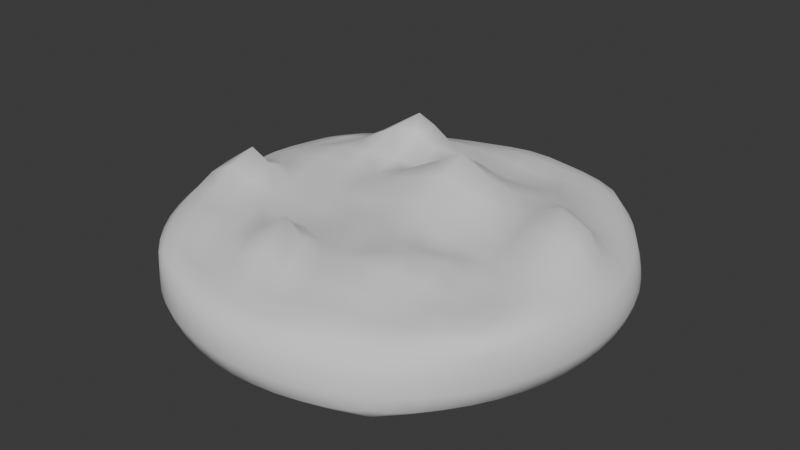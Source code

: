 # Source: CookedPavlovaBase.blend  (saved by Blender 4.0.36; exported with 4.5.12 LTS)
import bpy
from mathutils import Matrix  # noqa: F401  (used for matrix-valued properties, if any)

bpy.ops.wm.read_factory_settings(use_empty=True)
scene = bpy.context.scene
scene.name = 'Scene'

# ---- collections
col_collection = bpy.data.collections.new('Collection'); scene.collection.children.link(col_collection)

# ---- world
world_world = bpy.data.worlds.new('World'); scene.world = world_world
world_world.use_nodes = True; world_world.node_tree.nodes.clear()
_N = world_world.node_tree.nodes; _L = world_world.node_tree.links
n0 = _N.new('ShaderNodeOutputWorld'); n0.name = 'World Output'; n0.location = (300, 300)
n1 = _N.new('ShaderNodeBackground'); n1.name = 'Background'; n1.location = (10, 300)
n1.inputs[0].default_value = (0.05088, 0.05088, 0.05088, 1.0)
_L.new(n1.outputs[0], n0.inputs[0])
n0.is_active_output = True
world_world.color = (0.05088, 0.05088, 0.05088)
world_world.use_sun_shadow = False
world_world.sun_shadow_jitter_overblur = 0.0

# ---- meshes
me_cylinder = bpy.data.meshes.new('Cylinder')
me_cylinder.from_pydata([(-0.002531, 0.212, 0.04259), (0.002639, 0.2123, 0.09287), (0.04128, 0.2075, 0.04272), (0.0464, 0.2085, 0.09294), (0.08346, 0.1949, 0.04257), (0.08831, 0.1966, 0.09253), (0.1224, 0.1747, 0.04255), (0.1207, 0.1808, 0.08767), (0.1567, 0.1477, 0.04255), (0.1473, 0.157, 0.09111), (0.1807, 0.1208, 0.04681), (0.1739, 0.1227, 0.09105), (0.1961, 0.08867, 0.04255), (0.1939, 0.08357, 0.09105), (0.2076, 0.04686, 0.04255), (0.2065, 0.04107, 0.09106), (0.2111, 0.003011, 0.04255), (0.2111, -0.003019, 0.09111), (0.2065, -0.04107, 0.04255), (0.2081, -0.04725, 0.09319), (0.1939, -0.08357, 0.04255), (0.1965, -0.08906, 0.09341), (0.1739, -0.1227, 0.04255), (0.1807, -0.1209, 0.08724), (0.1472, -0.157, 0.04255), (0.1567, -0.1478, 0.09176), (0.1207, -0.1808, 0.04681), (0.1224, -0.1747, 0.09126), (0.08822, -0.1964, 0.04255), (0.08351, -0.195, 0.09186), (0.04625, -0.2083, 0.04255), (0.04125, -0.2076, 0.09161), (0.002533, -0.212, 0.04255), (-0.002533, -0.212, 0.09105), (-0.04127, -0.2075, 0.04255), (-0.04625, -0.2083, 0.09105), (-0.08346, -0.1949, 0.04255), (-0.08822, -0.1964, 0.09105), (-0.1224, -0.1747, 0.04255), (-0.1207, -0.1808, 0.08701), (-0.1567, -0.1477, 0.04255), (-0.1474, -0.1571, 0.09276), (-0.1807, -0.1208, 0.04681), (-0.1742, -0.1232, 0.09373), (-0.1961, -0.08867, 0.04255), (-0.1945, -0.0838, 0.09471), (-0.2076, -0.04686, 0.04256), (-0.2069, -0.04097, 0.09405), (-0.2111, -0.003011, 0.04255), (-0.2111, 0.003014, 0.09109), (-0.2065, 0.04107, 0.04255), (-0.2077, 0.04687, 0.09133), (-0.1939, 0.08357, 0.04255), (-0.1961, 0.08867, 0.09105), (-0.1739, 0.1227, 0.04255), (-0.1807, 0.1208, 0.08679), (-0.1472, 0.157, 0.04255), (-0.1567, 0.1477, 0.09105), (-0.1207, 0.1808, 0.04681), (-0.1224, 0.1747, 0.09105), (-0.08822, 0.1964, 0.04255), (-0.08346, 0.1949, 0.09105), (-0.04625, 0.2083, 0.04255), (-0.04126, 0.2075, 0.09117), (-0.1671, 0.1135, 0.09986), (-0.1199, 0.1401, 0.1106), (-0.08024, 0.1595, 0.1061), (-0.03407, 0.1733, 0.1052), (0.01566, 0.1794, 0.1061), (0.06459, 0.1777, 0.1042), (0.1111, 0.169, 0.1028), (-0.1746, 0.06784, 0.1026), (-0.128, 0.09061, 0.1133), (-0.06939, 0.1093, 0.1309), (-0.02404, 0.1221, 0.1151), (0.03078, 0.1298, 0.1038), (0.08506, 0.1333, 0.1081), (0.1355, 0.1297, 0.1029), (-0.1749, 0.01805, 0.1045), (-0.1248, 0.0349, 0.1148), (-0.06964, 0.04917, 0.1081), (-0.009172, 0.05639, 0.1339), (0.04986, 0.06964, 0.1291), (0.1034, 0.08183, 0.1221), (0.1553, 0.08411, 0.1058), (-0.1553, -0.03304, 0.1389), (-0.1151, -0.0229, 0.112), (-0.05927, -0.01239, 0.11), (-0.001193, -0.001123, 0.1166), (0.06029, 0.009628, 0.1195), (0.1165, 0.0243, 0.119), (0.171, 0.04098, 0.1281), (-0.1558, -0.08436, 0.1127), (-0.1015, -0.07969, 0.1119), (-0.0454, -0.07285, 0.1048), (0.01262, -0.06258, 0.117), (0.06982, -0.04911, 0.1104), (0.124, -0.03528, 0.1095), (0.1775, -0.01965, 0.1181), (-0.1356, -0.1302, 0.1087), (-0.08435, -0.1324, 0.1057), (-0.0325, -0.1111, 0.1348), (0.02338, -0.1224, 0.1149), (0.07779, -0.108, 0.1194), (0.1286, -0.09022, 0.1067), (0.1756, -0.06912, 0.1082), (-0.111, -0.1689, 0.1009), (-0.06427, -0.1772, 0.09966), (-0.01536, -0.1785, 0.1012), (0.03415, -0.1733, 0.1048), (0.08281, -0.1602, 0.1068), (0.1275, -0.1396, 0.1041), (0.1672, -0.1138, 0.1034), (0.1671, 0.1135, 0.03402), (0.1272, 0.1392, 0.03402), (0.08237, 0.159, 0.03416), (0.03427, 0.1723, 0.03411), (-0.01524, 0.1784, 0.03415), (-0.06427, 0.1772, 0.03402), (-0.1109, 0.1688, 0.03402), (0.174, 0.06765, 0.03402), (0.1285, 0.08988, 0.03402), (0.07787, 0.1081, 0.03402), (0.02416, 0.1215, 0.03407), (-0.03059, 0.1296, 0.03438), (-0.08429, 0.1322, 0.03411), (-0.1349, 0.1291, 0.03402), (0.174, 0.01789, 0.03402), (0.1243, 0.03476, 0.03421), (0.06978, 0.04992, 0.03402), (0.01249, 0.06276, 0.03423), (-0.04536, 0.07282, 0.03405), (-0.1015, 0.07969, 0.03435), (-0.1539, 0.08311, 0.03402), (0.1672, -0.03325, 0.03402), (0.1151, -0.0229, 0.03402), (0.0587, -0.01168, 0.03402), (-3.818e-08, 6.286e-09, 0.03402), (-0.0587, 0.01168, 0.03402), (-0.1151, 0.0229, 0.03429), (-0.1672, 0.03325, 0.03406), (0.1539, -0.08311, 0.03402), (0.1015, -0.07969, 0.03402), (0.04536, -0.07282, 0.03402), (-0.01248, -0.06277, 0.03422), (-0.06978, -0.04992, 0.03402), (-0.1243, -0.03476, 0.03432), (-0.174, -0.01789, 0.03402), (0.1349, -0.1291, 0.03402), (0.08429, -0.1322, 0.03402), (0.03059, -0.1296, 0.03402), (-0.02416, -0.1215, 0.03402), (-0.07787, -0.1081, 0.03431), (-0.1285, -0.08988, 0.03402), (-0.174, -0.06765, 0.03414), (0.1109, -0.1688, 0.03402), (0.06427, -0.1772, 0.03402), (0.01525, -0.1784, 0.03402), (-0.03427, -0.1723, 0.03402), (-0.08236, -0.159, 0.03402), (-0.1272, -0.1392, 0.03402), (-0.1671, -0.1135, 0.03402), (0.01947, 0.2108, 0.0426), (0.02465, 0.2115, 0.09317), (2.713e-05, 0.2168, 0.07448), (0.04295, 0.2127, 0.07476), (0.06269, 0.2022, 0.04275), (0.06769, 0.2036, 0.09271), (0.08415, 0.2002, 0.07449), (0.1034, 0.1857, 0.04259), (0.1074, 0.1881, 0.09162), (0.1213, 0.1806, 0.07376), (0.1402, 0.162, 0.04255), (0.1324, 0.1714, 0.09084), (0.1538, 0.1539, 0.07399), (0.1712, 0.1326, 0.04328), (0.1613, 0.1406, 0.09107), (0.1804, 0.1214, 0.07454), (0.1878, 0.1076, 0.04328), (0.1848, 0.1037, 0.09105), (0.2, 0.08419, 0.07399), (0.2028, 0.06813, 0.04255), (0.2011, 0.06263, 0.09105), (0.2124, 0.04293, 0.07399), (0.2104, 0.02508, 0.04255), (0.2098, 0.01911, 0.0911), (0.2165, 7.858e-10, 0.07399), (0.2098, -0.01911, 0.04255), (0.2106, -0.02525, 0.09183), (0.2124, -0.04296, 0.07413), (0.2011, -0.06263, 0.04255), (0.2034, -0.06864, 0.09417), (0.2002, -0.08431, 0.07474), (0.1848, -0.1037, 0.04255), (0.1879, -0.1078, 0.09129), (0.1804, -0.1214, 0.07349), (0.1613, -0.1406, 0.04255), (0.1712, -0.1327, 0.09114), (0.1538, -0.1539, 0.07399), (0.1323, -0.1713, 0.04328), (0.1402, -0.162, 0.09122), (0.1213, -0.1805, 0.07454), (0.1074, -0.188, 0.04328), (0.1035, -0.1858, 0.09193), (0.08412, -0.2002, 0.074), (0.06756, -0.2033, 0.04255), (0.06266, -0.2023, 0.09176), (0.04288, -0.2126, 0.07399), (0.02451, -0.2111, 0.04255), (0.01946, -0.2108, 0.09108), (7.713e-09, -0.2167, 0.07399), (-0.01946, -0.2107, 0.04255), (-0.02451, -0.2111, 0.09105), (-0.04288, -0.2126, 0.07399), (-0.06267, -0.2022, 0.04255), (-0.06756, -0.2033, 0.09105), (-0.08412, -0.2002, 0.07399), (-0.1034, -0.1857, 0.04255), (-0.1074, -0.188, 0.09034), (-0.1213, -0.1805, 0.07348), (-0.1402, -0.162, 0.04255), (-0.1324, -0.1714, 0.09113), (-0.1538, -0.1539, 0.07433), (-0.1712, -0.1326, 0.04328), (-0.1615, -0.1408, 0.09328), (-0.1805, -0.1215, 0.07496), (-0.1878, -0.1076, 0.04328), (-0.1852, -0.1041, 0.09404), (-0.2001, -0.08422, 0.07447), (-0.2029, -0.06813, 0.04256), (-0.2019, -0.06265, 0.09501), (-0.2124, -0.04294, 0.07428), (-0.2104, -0.02508, 0.04255), (-0.2099, -0.01907, 0.09182), (-0.2165, 9.022e-10, 0.07399), (-0.2098, 0.01911, 0.04255), (-0.2104, 0.02508, 0.09124), (-0.2124, 0.04293, 0.07399), (-0.2011, 0.06263, 0.04255), (-0.2029, 0.06813, 0.09115), (-0.2, 0.08419, 0.07399), (-0.1848, 0.1037, 0.04255), (-0.1878, 0.1076, 0.09032), (-0.1804, 0.1214, 0.07344), (-0.1613, 0.1406, 0.04255), (-0.1712, 0.1326, 0.09032), (-0.1538, 0.1539, 0.07399), (-0.1323, 0.1713, 0.04328), (-0.1402, 0.162, 0.09105), (-0.1213, 0.1805, 0.07454), (-0.1074, 0.188, 0.04328), (-0.1034, 0.1857, 0.09105), (-0.08412, 0.2002, 0.07399), (-0.06756, 0.2033, 0.04255), (-0.06267, 0.2022, 0.09105), (-0.04288, 0.2126, 0.07399), (-0.02451, 0.2111, 0.04255), (-0.0194, 0.2109, 0.09212), (-0.1841, 0.09947, 0.09866), (-0.1614, 0.1335, 0.09851), (-0.1939, 0.0559, 0.09981), (-0.1716, 0.09133, 0.1007), (-0.196, 0.009448, 0.09987), (-0.1758, 0.04329, 0.1047), (-0.186, -0.03723, 0.1177), (-0.1686, -0.007282, 0.1125), (-0.1788, -0.08429, 0.1081), (-0.1572, -0.05926, 0.1278), (-0.1582, -0.1266, 0.1049), (-0.1463, -0.1082, 0.1109), (-0.1322, -0.1625, 0.1008), (-0.1238, -0.1504, 0.1047), (-0.09806, -0.1851, 0.09855), (-0.1475, 0.1272, 0.1002), (-0.124, 0.1602, 0.0995), (-0.1526, 0.07956, 0.1063), (-0.1191, 0.1169, 0.1188), (-0.151, 0.02671, 0.112), (-0.1276, 0.06317, 0.1151), (-0.1363, -0.02875, 0.1248), (-0.1204, 0.006055, 0.1126), (-0.1291, -0.08253, 0.1113), (-0.1089, -0.05162, 0.1121), (-0.1106, -0.132, 0.1078), (-0.09338, -0.1068, 0.1107), (-0.08801, -0.1739, 0.09976), (-0.07458, -0.1559, 0.1008), (-0.054, -0.1956, 0.09851), (-0.09516, 0.1508, 0.1157), (-0.08319, 0.1802, 0.09875), (-0.09239, 0.1013, 0.1335), (-0.06804, 0.1363, 0.1314), (-0.09744, 0.04254, 0.1086), (-0.07422, 0.07975, 0.1108), (-0.08722, -0.01746, 0.108), (-0.06527, 0.01815, 0.1107), (-0.07378, -0.07668, 0.1084), (-0.05258, -0.04282, 0.1059), (-0.05828, -0.1249, 0.1173), (-0.03853, -0.09464, 0.1174), (-0.04002, -0.1788, 0.1009), (-0.02418, -0.1474, 0.1181), (-0.007921, -0.1983, 0.09852), (-0.05853, 0.1674, 0.1044), (-0.03833, 0.1934, 0.09995), (-0.05102, 0.1163, 0.1179), (-0.02926, 0.1495, 0.1136), (-0.04188, 0.05514, 0.1172), (-0.01623, 0.08986, 0.1176), (-0.03103, -0.007024, 0.111), (-0.008434, 0.02915, 0.1282), (-0.01658, -0.06819, 0.1124), (0.006127, -0.0317, 0.1145), (-0.004626, -0.1176, 0.1215), (0.01825, -0.09308, 0.1107), (0.009484, -0.1766, 0.102), (0.02899, -0.1491, 0.1106), (0.03834, -0.1936, 0.101), (-0.009233, 0.1772, 0.1057), (0.00819, 0.1989, 0.1029), (0.003543, 0.1262, 0.1099), (0.02322, 0.1559, 0.1054), (0.02638, 0.05641, 0.152), (0.04038, 0.1011, 0.1153), (0.02983, 0.004755, 0.1225), (0.05445, 0.04071, 0.1236), (0.04143, -0.056, 0.1149), (0.06475, -0.01971, 0.1069), (0.05074, -0.1161, 0.121), (0.07428, -0.07872, 0.1235), (0.05877, -0.1678, 0.107), (0.08091, -0.1354, 0.109), (0.08343, -0.1808, 0.1024), (0.04031, 0.1795, 0.1048), (0.05424, 0.196, 0.1016), (0.05808, 0.1321, 0.1043), (0.07494, 0.1564, 0.1056), (0.0751, 0.07788, 0.1182), (0.0951, 0.109, 0.1158), (0.08809, 0.01561, 0.113), (0.1102, 0.05293, 0.1223), (0.09736, -0.0424, 0.1116), (0.1211, -0.006238, 0.1116), (0.1039, -0.09934, 0.1125), (0.1269, -0.06286, 0.1081), (0.1056, -0.1506, 0.1042), (0.1289, -0.1161, 0.1078), (0.1248, -0.1602, 0.0996), (0.08828, 0.1743, 0.1043), (0.0982, 0.1853, 0.101), (0.1112, 0.1326, 0.1076), (0.1238, 0.1502, 0.1027), (0.1307, 0.08403, 0.1172), (0.1459, 0.1075, 0.1035), (0.1443, 0.03937, 0.1415), (0.1636, 0.06196, 0.1141), (0.152, -0.02815, 0.1169), (0.1768, 0.01046, 0.1264), (0.1525, -0.07991, 0.1049), (0.1772, -0.0454, 0.1124), (0.1481, -0.1275, 0.1057), (0.172, -0.09195, 0.1049), (0.1615, -0.1337, 0.101), (0.1321, 0.1624, 0.09957), (0.1577, 0.1259, 0.09926), (0.1775, 0.08374, 0.09947), (0.1916, 0.03838, 0.1021), (0.197, -0.01004, 0.1044), (0.195, -0.05709, 0.1053), (0.1844, -0.09985, 0.1012), (0.1841, 0.09945, 0.03508), (0.1614, 0.1335, 0.03508), (0.1937, 0.05585, 0.03508), (0.1714, 0.0912, 0.03402), (0.1957, 0.009387, 0.03508), (0.1749, 0.0431, 0.03402), (0.1901, -0.03781, 0.03508), (0.1714, -0.007676, 0.03406), (0.1772, -0.08355, 0.03508), (0.1613, -0.0585, 0.03402), (0.1576, -0.1257, 0.03508), (0.1451, -0.1067, 0.03402), (0.132, -0.1623, 0.03508), (0.1234, -0.1498, 0.03402), (0.09806, -0.1851, 0.03508), (0.1479, 0.127, 0.03402), (0.1247, 0.16, 0.03508), (0.152, 0.07922, 0.03402), (0.1285, 0.1154, 0.03402), (0.1499, 0.0265, 0.03412), (0.127, 0.06285, 0.03404), (0.1418, -0.02821, 0.03402), (0.1203, 0.006035, 0.03402), (0.1283, -0.08184, 0.03402), (0.1088, -0.05162, 0.03402), (0.1101, -0.1313, 0.03402), (0.09332, -0.1067, 0.03402), (0.088, -0.1739, 0.03402), (0.07456, -0.1558, 0.03402), (0.054, -0.1956, 0.03508), (0.1053, 0.1499, 0.03409), (0.0832, 0.1802, 0.03511), (0.1037, 0.09952, 0.03402), (0.0806, 0.1346, 0.03404), (0.09752, 0.04259, 0.03407), (0.07424, 0.07966, 0.03421), (0.08734, -0.01737, 0.03402), (0.06457, 0.01931, 0.03402), (0.0738, -0.07667, 0.03402), (0.05226, -0.04255, 0.03402), (0.0577, -0.1316, 0.03402), (0.0381, -0.102, 0.03402), (0.03994, -0.1788, 0.03402), (0.02294, -0.1552, 0.03402), (0.007921, -0.1983, 0.03508), (0.05861, 0.1665, 0.03407), (0.03841, 0.1931, 0.03519), (0.05128, 0.1154, 0.03402), (0.02946, 0.1481, 0.03402), (0.04134, 0.05666, 0.03403), (0.01847, 0.09287, 0.03402), (0.02949, -0.005866, 0.0343), (0.006294, 0.03164, 0.03406), (0.01651, -0.06817, 0.03416), (-0.006294, -0.03164, 0.03402), (0.003215, -0.1262, 0.03402), (-0.01847, -0.09287, 0.03416), (-0.009569, -0.1763, 0.03402), (-0.02946, -0.1481, 0.03402), (-0.03841, -0.1931, 0.03508), (0.009586, 0.1763, 0.03433), (-0.007918, 0.1983, 0.03513), (-0.003215, 0.1262, 0.03435), (-0.02293, 0.1552, 0.03403), (-0.0165, 0.06815, 0.03426), (-0.0381, 0.102, 0.03406), (-0.02949, 0.005866, 0.03402), (-0.05224, 0.04253, 0.03426), (-0.04134, -0.05666, 0.03402), (-0.06456, -0.01931, 0.03409), (-0.05128, -0.1154, 0.03402), (-0.07424, -0.07965, 0.0341), (-0.05861, -0.1665, 0.03402), (-0.0806, -0.1346, 0.03403), (-0.0832, -0.1802, 0.03508), (-0.03994, 0.1788, 0.03402), (-0.054, 0.1956, 0.03508), (-0.0577, 0.1316, 0.03431), (-0.07456, 0.1558, 0.03402), (-0.0738, 0.07667, 0.03402), (-0.09332, 0.1067, 0.03441), (-0.08734, 0.01737, 0.03402), (-0.1088, 0.05162, 0.03423), (-0.09752, -0.04259, 0.03418), (-0.1203, -0.006035, 0.03438), (-0.1037, -0.09952, 0.03418), (-0.127, -0.06285, 0.03411), (-0.1053, -0.1499, 0.03402), (-0.1285, -0.1154, 0.03402), (-0.1247, -0.16, 0.03508), (-0.088, 0.1739, 0.03402), (-0.09806, 0.1851, 0.03508), (-0.1101, 0.1313, 0.03402), (-0.1234, 0.1498, 0.03402), (-0.1283, 0.08184, 0.03419), (-0.1451, 0.1067, 0.03402), (-0.1418, 0.02821, 0.03416), (-0.1613, 0.0585, 0.03402), (-0.1499, -0.0265, 0.03402), (-0.1714, 0.007676, 0.03402), (-0.152, -0.07922, 0.03411), (-0.1749, -0.04311, 0.03412), (-0.1479, -0.127, 0.03402), (-0.1714, -0.0912, 0.03402), (-0.1614, -0.1335, 0.03508), (-0.132, 0.1623, 0.03508), (-0.1576, 0.1257, 0.03508), (-0.1772, 0.08355, 0.03508), (-0.1901, 0.03781, 0.03508), (-0.1957, -0.009387, 0.03508), (-0.1937, -0.05586, 0.03511), (-0.1841, -0.09945, 0.03508), (0.02158, 0.2158, 0.07458), (0.06387, 0.2075, 0.07474), (0.1035, 0.1912, 0.07433), (0.138, 0.1682, 0.07388), (0.1681, 0.1381, 0.07413), (0.191, 0.1035, 0.07413), (0.2072, 0.06387, 0.07399), (0.2155, 0.02157, 0.07399), (0.2155, -0.02157, 0.07399), (0.2073, -0.06397, 0.07459), (0.191, -0.1036, 0.07409), (0.1681, -0.1381, 0.0739), (0.138, -0.1682, 0.07413), (0.1035, -0.1911, 0.07413), (0.06381, -0.2074, 0.074), (0.02155, -0.2157, 0.07399), (-0.02155, -0.2157, 0.07399), (-0.06381, -0.2074, 0.07399), (-0.1035, -0.1911, 0.07385), (-0.138, -0.1682, 0.07411), (-0.1681, -0.1381, 0.07445), (-0.1911, -0.1036, 0.07453), (-0.2073, -0.06389, 0.07461), (-0.2155, -0.02157, 0.074), (-0.2155, 0.02157, 0.07399), (-0.2072, 0.06387, 0.07399), (-0.191, 0.1035, 0.07385), (-0.1681, 0.1381, 0.07385), (-0.138, 0.1682, 0.07413), (-0.1035, 0.1911, 0.07413), (-0.177, 0.1189, 0.09749), (-0.06381, 0.2074, 0.07399), (-0.02154, 0.2157, 0.07413), (0.177, 0.1188, 0.03611), (-0.1899, 0.07817, 0.09894), (-0.196, 0.03291, 0.1004), (-0.1934, -0.0139, 0.1034), (-0.1838, -0.06101, 0.1144), (-0.1692, -0.1063, 0.1062), (-0.1458, -0.1453, 0.1031), (-0.1181, -0.1776, 0.09804), (-0.1437, 0.1476, 0.09869), (-0.1509, 0.1041, 0.102), (-0.1528, 0.05367, 0.1111), (-0.1463, -0.0007156, 0.1122), (-0.1346, -0.05611, 0.1173), (-0.1204, -0.1082, 0.1112), (-0.09963, -0.1539, 0.1023), (-0.07639, -0.1913, 0.09851), (-0.1044, 0.1709, 0.09867), (-0.0812, 0.1283, 0.1435), (-0.1014, 0.07191, 0.1144), (-0.09286, 0.01266, 0.1066), (-0.08087, -0.04737, 0.1076), (-0.06595, -0.1039, 0.111), (-0.04956, -0.1533, 0.109), (-0.0311, -0.1979, 0.09853), (-0.06109, 0.1877, 0.09927), (-0.05472, 0.1436, 0.1157), (-0.04647, 0.08648, 0.1088), (-0.03803, 0.02334, 0.1202), (-0.02374, -0.03762, 0.1099), (-0.01006, -0.09461, 0.1121), (0.002573, -0.1514, 0.1092), (0.01531, -0.1968, 0.09917), (-0.01513, 0.1971, 0.1016), (-0.003016, 0.1534, 0.1096), (0.01631, 0.09026, 0.1309), (0.02574, 0.03307, 0.1381), (0.03565, -0.02551, 0.1136), (0.04632, -0.08652, 0.1182), (0.05525, -0.1431, 0.112), (0.06113, -0.1882, 0.1021), (0.03139, 0.1985, 0.1027), (0.04924, 0.1568, 0.1035), (0.06725, 0.1062, 0.1133), (0.08191, 0.04655, 0.1161), (0.09285, -0.01347, 0.106), (0.1014, -0.07094, 0.1188), (0.1054, -0.1262, 0.1052), (0.1047, -0.1714, 0.1014), (0.07659, 0.1916, 0.1014), (0.09987, 0.1542, 0.1055), (0.1216, 0.1093, 0.1108), (0.1381, 0.06078, 0.1286), (0.1508, 0.004418, 0.1314), (0.1528, -0.05462, 0.108), (0.1509, -0.1046, 0.107), (0.1439, -0.1477, 0.1005), (0.1181, 0.1776, 0.09912), (0.1456, 0.145, 0.09918), (0.1683, 0.1053, 0.09892), (0.1851, 0.06129, 0.1), (0.1958, 0.01454, 0.1043), (0.1969, -0.03405, 0.1047), (0.1907, -0.079, 0.1038), (0.177, -0.119, 0.09884), (0.1898, 0.07814, 0.03508), (0.1956, 0.03285, 0.03508), (0.1938, -0.01426, 0.03508), (0.1845, -0.061, 0.03508), (0.1682, -0.1052, 0.03508), (0.1455, -0.1448, 0.03508), (0.118, -0.1775, 0.03611), (0.1438, 0.1475, 0.03508), (0.1507, 0.1039, 0.03402), (0.1517, 0.0533, 0.03402), (0.1466, -0.0007983, 0.0342), (0.1357, -0.05535, 0.03402), (0.1198, -0.1073, 0.03402), (0.09947, -0.1537, 0.03402), (0.07639, -0.1913, 0.03508), (0.1045, 0.171, 0.03511), (0.1051, 0.1257, 0.03402), (0.1011, 0.07166, 0.03416), (0.09289, 0.01276, 0.03402), (0.08094, -0.04734, 0.03402), (0.06602, -0.1049, 0.03402), (0.04897, -0.1564, 0.03402), (0.0311, -0.1979, 0.03508), (0.06111, 0.1876, 0.03519), (0.05531, 0.1421, 0.03402), (0.0466, 0.08675, 0.03413), (0.03561, 0.02562, 0.03424), (0.02309, -0.0373, 0.0343), (0.009849, -0.09797, 0.03402), (-0.003291, -0.1525, 0.03402), (-0.01532, -0.1967, 0.03508), (0.01533, 0.1967, 0.03518), (0.003296, 0.1525, 0.0341), (-0.009849, 0.09797, 0.03403), (-0.02309, 0.0373, 0.03405), (-0.03561, -0.02562, 0.03402), (-0.04659, -0.08675, 0.03402), (-0.05531, -0.1421, 0.03402), (-0.0611, -0.1876, 0.03508), (-0.0311, 0.1979, 0.03508), (-0.04897, 0.1564, 0.03402), (-0.06602, 0.1049, 0.03427), (-0.08094, 0.04734, 0.03402), (-0.09289, -0.01276, 0.03402), (-0.1011, -0.07166, 0.03439), (-0.1051, -0.1257, 0.03402), (-0.1045, -0.171, 0.03508), (-0.07639, 0.1913, 0.03508), (-0.09947, 0.1537, 0.03402), (-0.1198, 0.1073, 0.03406), (-0.1357, 0.05535, 0.03422), (-0.1466, 0.0007984, 0.03405), (-0.1517, -0.0533, 0.03408), (-0.1507, -0.1039, 0.03402), (-0.1438, -0.1475, 0.03508), (-0.118, 0.1775, 0.03611), (-0.1455, 0.1448, 0.03508), (-0.1682, 0.1052, 0.03508), (-0.1845, 0.061, 0.03508), (-0.1938, 0.01426, 0.03508), (-0.1956, -0.03285, 0.03508), (-0.1898, -0.07814, 0.03508), (-0.177, -0.1188, 0.03611), (-0.001266, 0.2169, 0.05854), (0.0426, 0.2125, 0.05874), (0.08478, 0.1999, 0.05853), (0.1233, 0.1797, 0.05815), (0.157, 0.1525, 0.05827), (0.1826, 0.1225, 0.0607), (0.2004, 0.08743, 0.05827), (0.2124, 0.04542, 0.05827), (0.2163, 0.001523, 0.05827), (0.2119, -0.0425, 0.05834), (0.1993, -0.08492, 0.05864), (0.1792, -0.1235, 0.05801), (0.1523, -0.1572, 0.05827), (0.1224, -0.1827, 0.0607), (0.08717, -0.2006, 0.05827), (0.04509, -0.2129, 0.05827), (0.001281, -0.2168, 0.05827), (-0.04256, -0.2124, 0.05827), (-0.08476, -0.1998, 0.05827), (-0.1233, -0.1797, 0.05801), (-0.157, -0.1526, 0.05844), (-0.1827, -0.1225, 0.06091), (-0.2004, -0.08745, 0.05851), (-0.2125, -0.04542, 0.05842), (-0.2163, -0.001523, 0.05827), (-0.2118, 0.04249, 0.05827), (-0.1992, 0.08486, 0.05827), (-0.1792, 0.1235, 0.05799), (-0.1523, 0.1572, 0.05827), (-0.1224, 0.1827, 0.0607), (-0.08717, 0.2006, 0.05827), (-0.04509, 0.2129, 0.05827), (0.02076, 0.2157, 0.05859), (0.06401, 0.2072, 0.05874), (0.1047, 0.1906, 0.05846), (0.1407, 0.167, 0.05821), (0.1716, 0.1369, 0.05871), (0.1916, 0.1068, 0.05871), (0.2074, 0.06677, 0.05827), (0.2154, 0.0236, 0.05827), (0.2151, -0.02058, 0.05827), (0.2066, -0.06404, 0.05857), (0.1901, -0.1048, 0.05832), (0.1666, -0.1409, 0.05822), (0.1367, -0.1717, 0.05871), (0.1067, -0.1918, 0.05871), (0.06645, -0.2077, 0.05827), (0.02329, -0.2159, 0.05827), (-0.02074, -0.2157, 0.05827), (-0.06397, -0.2071, 0.05827), (-0.1047, -0.1906, 0.0582), (-0.1407, -0.167, 0.05833), (-0.1716, -0.1369, 0.05887), (-0.1916, -0.1069, 0.05891), (-0.2075, -0.06678, 0.05858), (-0.2154, -0.0236, 0.05827), (-0.2151, 0.02058, 0.05827), (-0.2065, 0.06399, 0.05827), (-0.1901, 0.1048, 0.0582), (-0.1666, 0.1409, 0.0582), (-0.1367, 0.1717, 0.05871), (-0.1067, 0.1918, 0.05871), (-0.06645, 0.2077, 0.05827), (-0.02329, 0.2159, 0.05834)], [], [(642, 164, 482, 674), (164, 1, 163, 482), (482, 163, 3, 165), (674, 482, 165, 643), (643, 165, 483, 675), (165, 3, 167, 483), (483, 167, 5, 168), (675, 483, 168, 644), (644, 168, 484, 676), (168, 5, 170, 484), (484, 170, 7, 171), (676, 484, 171, 645), (645, 171, 485, 677), (171, 7, 173, 485), (485, 173, 9, 174), (677, 485, 174, 646), (646, 174, 486, 678), (174, 9, 176, 486), (486, 176, 11, 177), (678, 486, 177, 647), (647, 177, 487, 679), (177, 11, 179, 487), (487, 179, 13, 180), (679, 487, 180, 648), (648, 180, 488, 680), (180, 13, 182, 488), (488, 182, 15, 183), (680, 488, 183, 649), (649, 183, 489, 681), (183, 15, 185, 489), (489, 185, 17, 186), (681, 489, 186, 650), (650, 186, 490, 682), (186, 17, 188, 490), (490, 188, 19, 189), (682, 490, 189, 651), (651, 189, 491, 683), (189, 19, 191, 491), (491, 191, 21, 192), (683, 491, 192, 652), (652, 192, 492, 684), (192, 21, 194, 492), (492, 194, 23, 195), (684, 492, 195, 653), (653, 195, 493, 685), (195, 23, 197, 493), (493, 197, 25, 198), (685, 493, 198, 654), (654, 198, 494, 686), (198, 25, 200, 494), (494, 200, 27, 201), (686, 494, 201, 655), (655, 201, 495, 687), (201, 27, 203, 495), (495, 203, 29, 204), (687, 495, 204, 656), (656, 204, 496, 688), (204, 29, 206, 496), (496, 206, 31, 207), (688, 496, 207, 657), (657, 207, 497, 689), (207, 31, 209, 497), (497, 209, 33, 210), (689, 497, 210, 658), (658, 210, 498, 690), (210, 33, 212, 498), (498, 212, 35, 213), (690, 498, 213, 659), (659, 213, 499, 691), (213, 35, 215, 499), (499, 215, 37, 216), (691, 499, 216, 660), (660, 216, 500, 692), (216, 37, 218, 500), (500, 218, 39, 219), (692, 500, 219, 661), (661, 219, 501, 693), (219, 39, 221, 501), (501, 221, 41, 222), (693, 501, 222, 662), (662, 222, 502, 694), (222, 41, 224, 502), (502, 224, 43, 225), (694, 502, 225, 663), (663, 225, 503, 695), (225, 43, 227, 503), (503, 227, 45, 228), (695, 503, 228, 664), (664, 228, 504, 696), (228, 45, 230, 504), (504, 230, 47, 231), (696, 504, 231, 665), (665, 231, 505, 697), (231, 47, 233, 505), (505, 233, 49, 234), (697, 505, 234, 666), (666, 234, 506, 698), (234, 49, 236, 506), (506, 236, 51, 237), (698, 506, 237, 667), (667, 237, 507, 699), (237, 51, 239, 507), (507, 239, 53, 240), (699, 507, 240, 668), (668, 240, 508, 700), (240, 53, 242, 508), (508, 242, 55, 243), (700, 508, 243, 669), (669, 243, 509, 701), (243, 55, 245, 509), (509, 245, 57, 246), (701, 509, 246, 670), (670, 246, 510, 702), (246, 57, 248, 510), (510, 248, 59, 249), (702, 510, 249, 671), (671, 249, 511, 703), (249, 59, 251, 511), (511, 251, 61, 252), (703, 511, 252, 672), (55, 242, 512, 245), (242, 53, 258, 512), (512, 258, 64, 259), (245, 512, 259, 57), (672, 252, 513, 704), (252, 61, 254, 513), (513, 254, 63, 255), (704, 513, 255, 673), (673, 255, 514, 705), (255, 63, 257, 514), (514, 257, 1, 164), (705, 514, 164, 642), (10, 178, 515, 175), (178, 12, 370, 515), (515, 370, 113, 371), (175, 515, 371, 8), (53, 239, 516, 258), (239, 51, 260, 516), (516, 260, 71, 261), (258, 516, 261, 64), (51, 236, 517, 260), (236, 49, 262, 517), (517, 262, 78, 263), (260, 517, 263, 71), (49, 233, 518, 262), (233, 47, 264, 518), (518, 264, 85, 265), (262, 518, 265, 78), (47, 230, 519, 264), (230, 45, 266, 519), (519, 266, 92, 267), (264, 519, 267, 85), (45, 227, 520, 266), (227, 43, 268, 520), (520, 268, 99, 269), (266, 520, 269, 92), (43, 224, 521, 268), (224, 41, 270, 521), (521, 270, 106, 271), (268, 521, 271, 99), (41, 221, 522, 270), (221, 39, 218, 522), (522, 218, 37, 272), (270, 522, 272, 106), (57, 259, 523, 248), (259, 64, 273, 523), (523, 273, 65, 274), (248, 523, 274, 59), (64, 261, 524, 273), (261, 71, 275, 524), (524, 275, 72, 276), (273, 524, 276, 65), (71, 263, 525, 275), (263, 78, 277, 525), (525, 277, 79, 278), (275, 525, 278, 72), (78, 265, 526, 277), (265, 85, 279, 526), (526, 279, 86, 280), (277, 526, 280, 79), (85, 267, 527, 279), (267, 92, 281, 527), (527, 281, 93, 282), (279, 527, 282, 86), (92, 269, 528, 281), (269, 99, 283, 528), (528, 283, 100, 284), (281, 528, 284, 93), (99, 271, 529, 283), (271, 106, 285, 529), (529, 285, 107, 286), (283, 529, 286, 100), (106, 272, 530, 285), (272, 37, 215, 530), (530, 215, 35, 287), (285, 530, 287, 107), (59, 274, 531, 251), (274, 65, 288, 531), (531, 288, 66, 289), (251, 531, 289, 61), (65, 276, 532, 288), (276, 72, 290, 532), (532, 290, 73, 291), (288, 532, 291, 66), (72, 278, 533, 290), (278, 79, 292, 533), (533, 292, 80, 293), (290, 533, 293, 73), (79, 280, 534, 292), (280, 86, 294, 534), (534, 294, 87, 295), (292, 534, 295, 80), (86, 282, 535, 294), (282, 93, 296, 535), (535, 296, 94, 297), (294, 535, 297, 87), (93, 284, 536, 296), (284, 100, 298, 536), (536, 298, 101, 299), (296, 536, 299, 94), (100, 286, 537, 298), (286, 107, 300, 537), (537, 300, 108, 301), (298, 537, 301, 101), (107, 287, 538, 300), (287, 35, 212, 538), (538, 212, 33, 302), (300, 538, 302, 108), (61, 289, 539, 254), (289, 66, 303, 539), (539, 303, 67, 304), (254, 539, 304, 63), (66, 291, 540, 303), (291, 73, 305, 540), (540, 305, 74, 306), (303, 540, 306, 67), (73, 293, 541, 305), (293, 80, 307, 541), (541, 307, 81, 308), (305, 541, 308, 74), (80, 295, 542, 307), (295, 87, 309, 542), (542, 309, 88, 310), (307, 542, 310, 81), (87, 297, 543, 309), (297, 94, 311, 543), (543, 311, 95, 312), (309, 543, 312, 88), (94, 299, 544, 311), (299, 101, 313, 544), (544, 313, 102, 314), (311, 544, 314, 95), (101, 301, 545, 313), (301, 108, 315, 545), (545, 315, 109, 316), (313, 545, 316, 102), (108, 302, 546, 315), (302, 33, 209, 546), (546, 209, 31, 317), (315, 546, 317, 109), (63, 304, 547, 257), (304, 67, 318, 547), (547, 318, 68, 319), (257, 547, 319, 1), (67, 306, 548, 318), (306, 74, 320, 548), (548, 320, 75, 321), (318, 548, 321, 68), (74, 308, 549, 320), (308, 81, 322, 549), (549, 322, 82, 323), (320, 549, 323, 75), (81, 310, 550, 322), (310, 88, 324, 550), (550, 324, 89, 325), (322, 550, 325, 82), (88, 312, 551, 324), (312, 95, 326, 551), (551, 326, 96, 327), (324, 551, 327, 89), (95, 314, 552, 326), (314, 102, 328, 552), (552, 328, 103, 329), (326, 552, 329, 96), (102, 316, 553, 328), (316, 109, 330, 553), (553, 330, 110, 331), (328, 553, 331, 103), (109, 317, 554, 330), (317, 31, 206, 554), (554, 206, 29, 332), (330, 554, 332, 110), (1, 319, 555, 163), (319, 68, 333, 555), (555, 333, 69, 334), (163, 555, 334, 3), (68, 321, 556, 333), (321, 75, 335, 556), (556, 335, 76, 336), (333, 556, 336, 69), (75, 323, 557, 335), (323, 82, 337, 557), (557, 337, 83, 338), (335, 557, 338, 76), (82, 325, 558, 337), (325, 89, 339, 558), (558, 339, 90, 340), (337, 558, 340, 83), (89, 327, 559, 339), (327, 96, 341, 559), (559, 341, 97, 342), (339, 559, 342, 90), (96, 329, 560, 341), (329, 103, 343, 560), (560, 343, 104, 344), (341, 560, 344, 97), (103, 331, 561, 343), (331, 110, 345, 561), (561, 345, 111, 346), (343, 561, 346, 104), (110, 332, 562, 345), (332, 29, 203, 562), (562, 203, 27, 347), (345, 562, 347, 111), (3, 334, 563, 167), (334, 69, 348, 563), (563, 348, 70, 349), (167, 563, 349, 5), (69, 336, 564, 348), (336, 76, 350, 564), (564, 350, 77, 351), (348, 564, 351, 70), (76, 338, 565, 350), (338, 83, 352, 565), (565, 352, 84, 353), (350, 565, 353, 77), (83, 340, 566, 352), (340, 90, 354, 566), (566, 354, 91, 355), (352, 566, 355, 84), (90, 342, 567, 354), (342, 97, 356, 567), (567, 356, 98, 357), (354, 567, 357, 91), (97, 344, 568, 356), (344, 104, 358, 568), (568, 358, 105, 359), (356, 568, 359, 98), (104, 346, 569, 358), (346, 111, 360, 569), (569, 360, 112, 361), (358, 569, 361, 105), (111, 347, 570, 360), (347, 27, 200, 570), (570, 200, 25, 362), (360, 570, 362, 112), (5, 349, 571, 170), (349, 70, 363, 571), (571, 363, 9, 173), (170, 571, 173, 7), (70, 351, 572, 363), (351, 77, 364, 572), (572, 364, 11, 176), (363, 572, 176, 9), (77, 353, 573, 364), (353, 84, 365, 573), (573, 365, 13, 179), (364, 573, 179, 11), (84, 355, 574, 365), (355, 91, 366, 574), (574, 366, 15, 182), (365, 574, 182, 13), (91, 357, 575, 366), (357, 98, 367, 575), (575, 367, 17, 185), (366, 575, 185, 15), (98, 359, 576, 367), (359, 105, 368, 576), (576, 368, 19, 188), (367, 576, 188, 17), (105, 361, 577, 368), (361, 112, 369, 577), (577, 369, 21, 191), (368, 577, 191, 19), (112, 362, 578, 369), (362, 25, 197, 578), (578, 197, 23, 194), (369, 578, 194, 21), (12, 181, 579, 370), (181, 14, 372, 579), (579, 372, 120, 373), (370, 579, 373, 113), (14, 184, 580, 372), (184, 16, 374, 580), (580, 374, 127, 375), (372, 580, 375, 120), (16, 187, 581, 374), (187, 18, 376, 581), (581, 376, 134, 377), (374, 581, 377, 127), (18, 190, 582, 376), (190, 20, 378, 582), (582, 378, 141, 379), (376, 582, 379, 134), (20, 193, 583, 378), (193, 22, 380, 583), (583, 380, 148, 381), (378, 583, 381, 141), (22, 196, 584, 380), (196, 24, 382, 584), (584, 382, 155, 383), (380, 584, 383, 148), (24, 199, 585, 382), (199, 26, 202, 585), (585, 202, 28, 384), (382, 585, 384, 155), (8, 371, 586, 172), (371, 113, 385, 586), (586, 385, 114, 386), (172, 586, 386, 6), (113, 373, 587, 385), (373, 120, 387, 587), (587, 387, 121, 388), (385, 587, 388, 114), (120, 375, 588, 387), (375, 127, 389, 588), (588, 389, 128, 390), (387, 588, 390, 121), (127, 377, 589, 389), (377, 134, 391, 589), (589, 391, 135, 392), (389, 589, 392, 128), (134, 379, 590, 391), (379, 141, 393, 590), (590, 393, 142, 394), (391, 590, 394, 135), (141, 381, 591, 393), (381, 148, 395, 591), (591, 395, 149, 396), (393, 591, 396, 142), (148, 383, 592, 395), (383, 155, 397, 592), (592, 397, 156, 398), (395, 592, 398, 149), (155, 384, 593, 397), (384, 28, 205, 593), (593, 205, 30, 399), (397, 593, 399, 156), (6, 386, 594, 169), (386, 114, 400, 594), (594, 400, 115, 401), (169, 594, 401, 4), (114, 388, 595, 400), (388, 121, 402, 595), (595, 402, 122, 403), (400, 595, 403, 115), (121, 390, 596, 402), (390, 128, 404, 596), (596, 404, 129, 405), (402, 596, 405, 122), (128, 392, 597, 404), (392, 135, 406, 597), (597, 406, 136, 407), (404, 597, 407, 129), (135, 394, 598, 406), (394, 142, 408, 598), (598, 408, 143, 409), (406, 598, 409, 136), (142, 396, 599, 408), (396, 149, 410, 599), (599, 410, 150, 411), (408, 599, 411, 143), (149, 398, 600, 410), (398, 156, 412, 600), (600, 412, 157, 413), (410, 600, 413, 150), (156, 399, 601, 412), (399, 30, 208, 601), (601, 208, 32, 414), (412, 601, 414, 157), (4, 401, 602, 166), (401, 115, 415, 602), (602, 415, 116, 416), (166, 602, 416, 2), (115, 403, 603, 415), (403, 122, 417, 603), (603, 417, 123, 418), (415, 603, 418, 116), (122, 405, 604, 417), (405, 129, 419, 604), (604, 419, 130, 420), (417, 604, 420, 123), (129, 407, 605, 419), (407, 136, 421, 605), (605, 421, 137, 422), (419, 605, 422, 130), (136, 409, 606, 421), (409, 143, 423, 606), (606, 423, 144, 424), (421, 606, 424, 137), (143, 411, 607, 423), (411, 150, 425, 607), (607, 425, 151, 426), (423, 607, 426, 144), (150, 413, 608, 425), (413, 157, 427, 608), (608, 427, 158, 428), (425, 608, 428, 151), (157, 414, 609, 427), (414, 32, 211, 609), (609, 211, 34, 429), (427, 609, 429, 158), (2, 416, 610, 162), (416, 116, 430, 610), (610, 430, 117, 431), (162, 610, 431, 0), (116, 418, 611, 430), (418, 123, 432, 611), (611, 432, 124, 433), (430, 611, 433, 117), (123, 420, 612, 432), (420, 130, 434, 612), (612, 434, 131, 435), (432, 612, 435, 124), (130, 422, 613, 434), (422, 137, 436, 613), (613, 436, 138, 437), (434, 613, 437, 131), (137, 424, 614, 436), (424, 144, 438, 614), (614, 438, 145, 439), (436, 614, 439, 138), (144, 426, 615, 438), (426, 151, 440, 615), (615, 440, 152, 441), (438, 615, 441, 145), (151, 428, 616, 440), (428, 158, 442, 616), (616, 442, 159, 443), (440, 616, 443, 152), (158, 429, 617, 442), (429, 34, 214, 617), (617, 214, 36, 444), (442, 617, 444, 159), (0, 431, 618, 256), (431, 117, 445, 618), (618, 445, 118, 446), (256, 618, 446, 62), (117, 433, 619, 445), (433, 124, 447, 619), (619, 447, 125, 448), (445, 619, 448, 118), (124, 435, 620, 447), (435, 131, 449, 620), (620, 449, 132, 450), (447, 620, 450, 125), (131, 437, 621, 449), (437, 138, 451, 621), (621, 451, 139, 452), (449, 621, 452, 132), (138, 439, 622, 451), (439, 145, 453, 622), (622, 453, 146, 454), (451, 622, 454, 139), (145, 441, 623, 453), (441, 152, 455, 623), (623, 455, 153, 456), (453, 623, 456, 146), (152, 443, 624, 455), (443, 159, 457, 624), (624, 457, 160, 458), (455, 624, 458, 153), (159, 444, 625, 457), (444, 36, 217, 625), (625, 217, 38, 459), (457, 625, 459, 160), (62, 446, 626, 253), (446, 118, 460, 626), (626, 460, 119, 461), (253, 626, 461, 60), (118, 448, 627, 460), (448, 125, 462, 627), (627, 462, 126, 463), (460, 627, 463, 119), (125, 450, 628, 462), (450, 132, 464, 628), (628, 464, 133, 465), (462, 628, 465, 126), (132, 452, 629, 464), (452, 139, 466, 629), (629, 466, 140, 467), (464, 629, 467, 133), (139, 454, 630, 466), (454, 146, 468, 630), (630, 468, 147, 469), (466, 630, 469, 140), (146, 456, 631, 468), (456, 153, 470, 631), (631, 470, 154, 471), (468, 631, 471, 147), (153, 458, 632, 470), (458, 160, 472, 632), (632, 472, 161, 473), (470, 632, 473, 154), (160, 459, 633, 472), (459, 38, 220, 633), (633, 220, 40, 474), (472, 633, 474, 161), (60, 461, 634, 250), (461, 119, 475, 634), (634, 475, 56, 247), (250, 634, 247, 58), (119, 463, 635, 475), (463, 126, 476, 635), (635, 476, 54, 244), (475, 635, 244, 56), (126, 465, 636, 476), (465, 133, 477, 636), (636, 477, 52, 241), (476, 636, 241, 54), (133, 467, 637, 477), (467, 140, 478, 637), (637, 478, 50, 238), (477, 637, 238, 52), (140, 469, 638, 478), (469, 147, 479, 638), (638, 479, 48, 235), (478, 638, 235, 50), (147, 471, 639, 479), (471, 154, 480, 639), (639, 480, 46, 232), (479, 639, 232, 48), (154, 473, 640, 480), (473, 161, 481, 640), (640, 481, 44, 229), (480, 640, 229, 46), (161, 474, 641, 481), (474, 40, 223, 641), (641, 223, 42, 226), (481, 641, 226, 44), (256, 705, 642, 0), (62, 673, 705, 256), (253, 704, 673, 62), (60, 672, 704, 253), (250, 703, 672, 60), (58, 671, 703, 250), (247, 702, 671, 58), (56, 670, 702, 247), (244, 701, 670, 56), (54, 669, 701, 244), (241, 700, 669, 54), (52, 668, 700, 241), (238, 699, 668, 52), (50, 667, 699, 238), (235, 698, 667, 50), (48, 666, 698, 235), (232, 697, 666, 48), (46, 665, 697, 232), (229, 696, 665, 46), (44, 664, 696, 229), (226, 695, 664, 44), (42, 663, 695, 226), (223, 694, 663, 42), (40, 662, 694, 223), (220, 693, 662, 40), (38, 661, 693, 220), (217, 692, 661, 38), (36, 660, 692, 217), (214, 691, 660, 36), (34, 659, 691, 214), (211, 690, 659, 34), (32, 658, 690, 211), (208, 689, 658, 32), (30, 657, 689, 208), (205, 688, 657, 30), (28, 656, 688, 205), (202, 687, 656, 28), (26, 655, 687, 202), (199, 686, 655, 26), (24, 654, 686, 199), (196, 685, 654, 24), (22, 653, 685, 196), (193, 684, 653, 22), (20, 652, 684, 193), (190, 683, 652, 20), (18, 651, 683, 190), (187, 682, 651, 18), (16, 650, 682, 187), (184, 681, 650, 16), (14, 649, 681, 184), (181, 680, 649, 14), (12, 648, 680, 181), (178, 679, 648, 12), (10, 647, 679, 178), (175, 678, 647, 10), (8, 646, 678, 175), (172, 677, 646, 8), (6, 645, 677, 172), (169, 676, 645, 6), (4, 644, 676, 169), (166, 675, 644, 4), (2, 643, 675, 166), (162, 674, 643, 2), (0, 642, 674, 162)])
me_cylinder.polygons.foreach_set('use_smooth', [True] * 704)
_uv = me_cylinder.uv_layers.new(name='UVMap')
_uv.uv.foreach_set('vector', [1.0, 0.625, 1.0, 0.75, 0.9819, 0.7413, 0.9832, 0.6207, 1.0, 0.75, 1.0, 1.0, 0.9627, 0.9236, 0.9819, 0.7413, 0.9819, 0.7413, 0.9627, 0.9236, 0.9476, 0.9167, 0.9655, 0.7413, 0.9832, 0.6207, 0.9819, 0.7413, 0.9655, 0.7413, 0.9671, 0.6207, 0.9671, 0.6207, 0.9655, 0.7413, 0.9478, 0.7483, 0.937, 0.6623, 0.9655, 0.7413, 0.9476, 0.9167, 0.9348, 0.9167, 0.9478, 0.7483, 0.9478, 0.7483, 0.9348, 0.9167, 0.9227, 0.9167, 0.9323, 0.75, 0.937, 0.6623, 0.9478, 0.7483, 0.9323, 0.75, 0.9216, 0.6667, 0.9216, 0.6667, 0.9323, 0.75, 0.9177, 0.7486, 0.9078, 0.666, 0.9323, 0.75, 0.9227, 0.9167, 0.9118, 0.9095, 0.9177, 0.7486, 0.9177, 0.7486, 0.9118, 0.9095, 0.9036, 0.875, 0.9032, 0.7446, 0.9078, 0.666, 0.9177, 0.7486, 0.9032, 0.7446, 0.8941, 0.664, 0.8941, 0.664, 0.9032, 0.7446, 0.8882, 0.7486, 0.8802, 0.666, 0.9032, 0.7446, 0.9036, 0.875, 0.89, 0.9095, 0.8882, 0.7486, 0.8882, 0.7486, 0.89, 0.9095, 0.8712, 0.9167, 0.8727, 0.75, 0.8802, 0.666, 0.8882, 0.7486, 0.8727, 0.75, 0.8664, 0.6667, 0.8664, 0.6667, 0.8727, 0.75, 0.8574, 0.7514, 0.8533, 0.6709, 0.8727, 0.75, 0.8712, 0.9167, 0.8533, 0.9167, 0.8574, 0.7514, 0.8574, 0.7514, 0.8533, 0.9167, 0.8368, 0.9167, 0.8425, 0.7554, 0.8533, 0.6709, 0.8574, 0.7514, 0.8425, 0.7554, 0.8418, 0.6902, 0.8418, 0.6902, 0.8425, 0.7554, 0.8271, 0.7514, 0.8273, 0.6709, 0.8425, 0.7554, 0.8368, 0.9167, 0.8208, 0.9167, 0.8271, 0.7514, 0.8271, 0.7514, 0.8208, 0.9167, 0.805, 0.9167, 0.8111, 0.75, 0.8273, 0.6709, 0.8271, 0.7514, 0.8111, 0.75, 0.8099, 0.6667, 0.8099, 0.6667, 0.8111, 0.75, 0.7952, 0.75, 0.793, 0.6667, 0.8111, 0.75, 0.805, 0.9167, 0.7895, 0.9167, 0.7952, 0.75, 0.7952, 0.75, 0.7895, 0.9167, 0.7741, 0.9167, 0.7795, 0.75, 0.793, 0.6667, 0.7952, 0.75, 0.7795, 0.75, 0.7769, 0.6667, 0.7769, 0.6667, 0.7795, 0.75, 0.7638, 0.75, 0.761, 0.6667, 0.7795, 0.75, 0.7741, 0.9167, 0.7587, 0.9167, 0.7638, 0.75, 0.7638, 0.75, 0.7587, 0.9167, 0.7434, 0.9167, 0.7482, 0.75, 0.761, 0.6667, 0.7638, 0.75, 0.7482, 0.75, 0.7454, 0.6667, 0.7454, 0.6667, 0.7482, 0.75, 0.7327, 0.75, 0.7298, 0.6667, 0.7482, 0.75, 0.7434, 0.9167, 0.7281, 0.9167, 0.7327, 0.75, 0.7327, 0.75, 0.7281, 0.9167, 0.7128, 0.9167, 0.7171, 0.75, 0.7298, 0.6667, 0.7327, 0.75, 0.7171, 0.75, 0.7143, 0.6667, 0.7143, 0.6667, 0.7171, 0.75, 0.7016, 0.75, 0.6989, 0.6667, 0.7171, 0.75, 0.7128, 0.9167, 0.6976, 0.9167, 0.7016, 0.75, 0.7016, 0.75, 0.6976, 0.9167, 0.6822, 0.9167, 0.686, 0.75, 0.6989, 0.6667, 0.7016, 0.75, 0.686, 0.75, 0.6834, 0.6667, 0.6834, 0.6667, 0.686, 0.75, 0.6705, 0.7486, 0.6681, 0.666, 0.686, 0.75, 0.6822, 0.9167, 0.6672, 0.9095, 0.6705, 0.7486, 0.6705, 0.7486, 0.6672, 0.9095, 0.6563, 0.875, 0.6555, 0.7446, 0.6681, 0.666, 0.6705, 0.7486, 0.6555, 0.7446, 0.6529, 0.664, 0.6529, 0.664, 0.6555, 0.7446, 0.6405, 0.7486, 0.6378, 0.666, 0.6555, 0.7446, 0.6563, 0.875, 0.6453, 0.9095, 0.6405, 0.7486, 0.6405, 0.7486, 0.6453, 0.9095, 0.6303, 0.9167, 0.625, 0.75, 0.6378, 0.666, 0.6405, 0.7486, 0.625, 0.75, 0.6223, 0.6667, 0.6223, 0.6667, 0.625, 0.75, 0.6095, 0.7514, 0.6071, 0.6709, 0.625, 0.75, 0.6303, 0.9167, 0.6149, 0.9167, 0.6095, 0.7514, 0.6095, 0.7514, 0.6149, 0.9167, 0.5997, 0.9167, 0.5945, 0.7554, 0.6071, 0.6709, 0.6095, 0.7514, 0.5945, 0.7554, 0.5941, 0.6902, 0.5941, 0.6902, 0.5945, 0.7554, 0.5793, 0.7531, 0.5811, 0.6718, 0.5945, 0.7554, 0.5997, 0.9167, 0.5838, 0.9236, 0.5793, 0.7531, 0.5793, 0.7531, 0.5838, 0.9236, 0.5625, 1.0, 0.5631, 0.7569, 0.5811, 0.6718, 0.5793, 0.7531, 0.5631, 0.7569, 0.5655, 0.6701, 0.5655, 0.6701, 0.5631, 0.7569, 0.5468, 0.7517, 0.5496, 0.6675, 0.5631, 0.7569, 0.5625, 1.0, 0.5401, 0.9236, 0.5468, 0.7517, 0.5468, 0.7517, 0.5401, 0.9236, 0.5241, 0.9167, 0.5311, 0.75, 0.5496, 0.6675, 0.5468, 0.7517, 0.5311, 0.75, 0.5341, 0.6667, 0.5341, 0.6667, 0.5311, 0.75, 0.5155, 0.75, 0.5187, 0.6667, 0.5311, 0.75, 0.5241, 0.9167, 0.5087, 0.9167, 0.5155, 0.75, 0.5155, 0.75, 0.5087, 0.9167, 0.4934, 0.9167, 0.5, 0.75, 0.5187, 0.6667, 0.5155, 0.75, 0.5, 0.75, 0.5033, 0.6667, 0.5033, 0.6667, 0.5, 0.75, 0.4845, 0.75, 0.4879, 0.6667, 0.5, 0.75, 0.4934, 0.9167, 0.4781, 0.9167, 0.4845, 0.75, 0.4845, 0.75, 0.4781, 0.9167, 0.4628, 0.9167, 0.4689, 0.75, 0.4879, 0.6667, 0.4845, 0.75, 0.4689, 0.75, 0.4724, 0.6667, 0.4724, 0.6667, 0.4689, 0.75, 0.4532, 0.7483, 0.4565, 0.6623, 0.4689, 0.75, 0.4628, 0.9167, 0.4476, 0.9167, 0.4532, 0.7483, 0.4532, 0.7483, 0.4476, 0.9167, 0.4322, 0.9167, 0.4369, 0.7431, 0.4565, 0.6623, 0.4532, 0.7483, 0.4369, 0.7431, 0.4372, 0.6215, 0.4372, 0.6215, 0.4369, 0.7431, 0.4207, 0.7469, 0.4184, 0.6617, 0.4369, 0.7431, 0.4322, 0.9167, 0.4172, 0.9095, 0.4207, 0.7469, 0.4207, 0.7469, 0.4172, 0.9095, 0.4063, 0.875, 0.4055, 0.7446, 0.4184, 0.6617, 0.4207, 0.7469, 0.4055, 0.7446, 0.4029, 0.664, 0.4029, 0.664, 0.4055, 0.7446, 0.3905, 0.7486, 0.3878, 0.666, 0.4055, 0.7446, 0.4063, 0.875, 0.3953, 0.9095, 0.3905, 0.7486, 0.3905, 0.7486, 0.3953, 0.9095, 0.3803, 0.9167, 0.375, 0.75, 0.3878, 0.666, 0.3905, 0.7486, 0.375, 0.75, 0.3723, 0.6667, 0.3723, 0.6667, 0.375, 0.75, 0.3594, 0.7531, 0.357, 0.6718, 0.375, 0.75, 0.3803, 0.9167, 0.3644, 0.9236, 0.3594, 0.7531, 0.3594, 0.7531, 0.3644, 0.9236, 0.3438, 1.0, 0.3439, 0.7641, 0.357, 0.6718, 0.3594, 0.7531, 0.3439, 0.7641, 0.3438, 0.6945, 0.3438, 0.6945, 0.3439, 0.7641, 0.3287, 0.7618, 0.3307, 0.6761, 0.3439, 0.7641, 0.3438, 1.0, 0.3281, 1.0, 0.3287, 0.7618, 0.3287, 0.7618, 0.3281, 1.0, 0.3125, 1.0, 0.3132, 0.7604, 0.3307, 0.6761, 0.3287, 0.7618, 0.3132, 0.7604, 0.3155, 0.6719, 0.3155, 0.6719, 0.3132, 0.7604, 0.2976, 0.7604, 0.3, 0.6719, 0.3132, 0.7604, 0.3125, 1.0, 0.2969, 1.0, 0.2976, 0.7604, 0.2976, 0.7604, 0.2969, 1.0, 0.2812, 1.0, 0.2821, 0.7587, 0.3, 0.6719, 0.2976, 0.7604, 0.2821, 0.7587, 0.2846, 0.671, 0.2846, 0.671, 0.2821, 0.7587, 0.267, 0.7535, 0.2695, 0.6684, 0.2821, 0.7587, 0.2812, 1.0, 0.2718, 0.9306, 0.267, 0.7535, 0.267, 0.7535, 0.2718, 0.9306, 0.25, 1.0, 0.251, 0.7587, 0.2695, 0.6684, 0.267, 0.7535, 0.251, 0.7587, 0.2538, 0.671, 0.2538, 0.671, 0.251, 0.7587, 0.2352, 0.7604, 0.2383, 0.6719, 0.251, 0.7587, 0.25, 1.0, 0.2344, 1.0, 0.2352, 0.7604, 0.2352, 0.7604, 0.2344, 1.0, 0.2188, 1.0, 0.2198, 0.7587, 0.2383, 0.6719, 0.2352, 0.7604, 0.2198, 0.7587, 0.2229, 0.671, 0.2229, 0.671, 0.2198, 0.7587, 0.2047, 0.7517, 0.2076, 0.6675, 0.2198, 0.7587, 0.2188, 1.0, 0.2086, 0.9236, 0.2047, 0.7517, 0.2047, 0.7517, 0.2086, 0.9236, 0.1913, 0.9167, 0.1889, 0.75, 0.2076, 0.6675, 0.2047, 0.7517, 0.1889, 0.75, 0.1919, 0.6667, 0.1919, 0.6667, 0.1889, 0.75, 0.1729, 0.7486, 0.1761, 0.666, 0.1889, 0.75, 0.1913, 0.9167, 0.1725, 0.9095, 0.1729, 0.7486, 0.1729, 0.7486, 0.1725, 0.9095, 0.1589, 0.875, 0.1575, 0.7446, 0.1761, 0.666, 0.1729, 0.7486, 0.1575, 0.7446, 0.1604, 0.664, 0.1604, 0.664, 0.1575, 0.7446, 0.1426, 0.7486, 0.1446, 0.666, 0.1575, 0.7446, 0.1589, 0.875, 0.1507, 0.9095, 0.1426, 0.7486, 0.1426, 0.7486, 0.1507, 0.9095, 0.1398, 0.9167, 0.1273, 0.75, 0.1446, 0.666, 0.1426, 0.7486, 0.1273, 0.75, 0.1281, 0.6667, 0.1281, 0.6667, 0.1273, 0.75, 0.1118, 0.7514, 0.1109, 0.6709, 0.1273, 0.75, 0.1398, 0.9167, 0.1277, 0.9167, 0.1118, 0.7514, 0.1118, 0.7514, 0.1277, 0.9167, 0.1149, 0.9167, 0.09681, 0.7554, 0.1109, 0.6709, 0.1118, 0.7514, 0.09681, 0.7554, 0.09658, 0.6902, 0.09658, 0.6902, 0.09681, 0.7554, 0.08179, 0.7531, 0.08499, 0.6718, 0.09681, 0.7554, 0.1149, 0.9167, 0.09979, 0.9236, 0.08179, 0.7531, 0.08179, 0.7531, 0.09979, 0.9236, 0.0625, 1.0, 0.06485, 0.7587, 0.08499, 0.6718, 0.08179, 0.7531, 0.06485, 0.7587, 0.07109, 0.671, 0.1589, 0.875, 0.1725, 0.9095, 0.1724, 0.9796, 0.1507, 0.9095, 0.1725, 0.9095, 0.1913, 0.9167, 0.1989, 0.9896, 0.1724, 0.9796, 0.1724, 0.9796, 0.1989, 0.9896, 0.2065, 1.0, 0.1704, 0.9896, 0.1507, 0.9095, 0.1724, 0.9796, 0.1704, 0.9896, 0.1398, 0.9167, 0.07109, 0.671, 0.06485, 0.7587, 0.04917, 0.7604, 0.05718, 0.6719, 0.06485, 0.7587, 0.0625, 1.0, 0.04688, 1.0, 0.04917, 0.7604, 0.04917, 0.7604, 0.04688, 1.0, 0.03125, 1.0, 0.03466, 0.7587, 0.05718, 0.6719, 0.04917, 0.7604, 0.03466, 0.7587, 0.04355, 0.671, 0.04355, 0.671, 0.03466, 0.7587, 0.02111, 0.7517, 0.0292, 0.6641, 0.03466, 0.7587, 0.03125, 1.0, 0.04618, 0.9306, 0.02111, 0.7517, 0.02111, 0.7517, 0.04618, 0.9306, 0.0, 1.0, 0.0, 0.75, 0.0292, 0.6641, 0.02111, 0.7517, 0.0, 0.75, 0.0, 0.625, 0.8411, 0.625, 0.8275, 0.5905, 0.8276, 0.5204, 0.8493, 0.5905, 0.8275, 0.5905, 0.8087, 0.5833, 0.8011, 0.5104, 0.8276, 0.5204, 0.8276, 0.5204, 0.8011, 0.5104, 0.7935, 0.5, 0.8296, 0.5104, 0.8493, 0.5905, 0.8276, 0.5204, 0.8296, 0.5104, 0.8602, 0.5833, 0.1913, 0.9167, 0.2086, 0.9236, 0.2215, 0.9913, 0.1989, 0.9896, 0.2086, 0.9236, 0.2188, 1.0, 0.2405, 1.0, 0.2215, 0.9913, 0.2215, 0.9913, 0.2405, 1.0, 0.2623, 1.0, 0.2354, 1.0, 0.1989, 0.9896, 0.2215, 0.9913, 0.2354, 1.0, 0.2065, 1.0, 0.2188, 1.0, 0.2344, 1.0, 0.2566, 1.0, 0.2405, 1.0, 0.2344, 1.0, 0.25, 1.0, 0.2727, 1.0, 0.2566, 1.0, 0.2566, 1.0, 0.2727, 1.0, 0.2955, 1.0, 0.2789, 1.0, 0.2405, 1.0, 0.2566, 1.0, 0.2789, 1.0, 0.2623, 1.0, 0.25, 1.0, 0.2718, 0.9306, 0.2882, 0.9931, 0.2727, 1.0, 0.2718, 0.9306, 0.2812, 1.0, 0.303, 1.0, 0.2882, 0.9931, 0.2882, 0.9931, 0.303, 1.0, 0.3247, 1.0, 0.3076, 1.0, 0.2727, 1.0, 0.2882, 0.9931, 0.3076, 1.0, 0.2955, 1.0, 0.2812, 1.0, 0.2969, 1.0, 0.3177, 1.0, 0.303, 1.0, 0.2969, 1.0, 0.3125, 1.0, 0.3323, 1.0, 0.3177, 1.0, 0.3177, 1.0, 0.3323, 1.0, 0.3523, 1.0, 0.3385, 1.0, 0.303, 1.0, 0.3177, 1.0, 0.3385, 1.0, 0.3247, 1.0, 0.3125, 1.0, 0.3281, 1.0, 0.3469, 1.0, 0.3323, 1.0, 0.3281, 1.0, 0.3438, 1.0, 0.3614, 1.0, 0.3469, 1.0, 0.3469, 1.0, 0.3614, 1.0, 0.3791, 1.0, 0.3657, 1.0, 0.3323, 1.0, 0.3469, 1.0, 0.3657, 1.0, 0.3523, 1.0, 0.3438, 1.0, 0.3644, 0.9236, 0.3765, 0.9913, 0.3614, 1.0, 0.3644, 0.9236, 0.3803, 0.9167, 0.3915, 0.9896, 0.3765, 0.9913, 0.3765, 0.9913, 0.3915, 0.9896, 0.4063, 1.0, 0.3919, 1.0, 0.3614, 1.0, 0.3765, 0.9913, 0.3919, 1.0, 0.3791, 1.0, 0.3803, 0.9167, 0.3953, 0.9095, 0.4063, 0.9796, 0.3915, 0.9896, 0.3953, 0.9095, 0.4063, 0.875, 0.4172, 0.9095, 0.4063, 0.9796, 0.4063, 0.9796, 0.4172, 0.9095, 0.4322, 0.9167, 0.421, 0.9896, 0.3915, 0.9896, 0.4063, 0.9796, 0.421, 0.9896, 0.4063, 1.0, 0.1398, 0.9167, 0.1704, 0.9896, 0.1654, 0.9896, 0.1277, 0.9167, 0.1704, 0.9896, 0.2065, 1.0, 0.2097, 1.0, 0.1654, 0.9896, 0.1654, 0.9896, 0.2097, 1.0, 0.2097, 1.0, 0.1586, 0.9896, 0.1277, 0.9167, 0.1654, 0.9896, 0.1586, 0.9896, 0.1149, 0.9167, 0.2065, 1.0, 0.2354, 1.0, 0.2439, 1.0, 0.2097, 1.0, 0.2354, 1.0, 0.2623, 1.0, 0.2692, 1.0, 0.2439, 1.0, 0.2439, 1.0, 0.2692, 1.0, 0.2774, 1.0, 0.249, 1.0, 0.2097, 1.0, 0.2439, 1.0, 0.249, 1.0, 0.2097, 1.0, 0.2623, 1.0, 0.2789, 1.0, 0.2896, 1.0, 0.2692, 1.0, 0.2789, 1.0, 0.2955, 1.0, 0.3072, 1.0, 0.2896, 1.0, 0.2896, 1.0, 0.3072, 1.0, 0.3193, 1.0, 0.3001, 1.0, 0.2692, 1.0, 0.2896, 1.0, 0.3001, 1.0, 0.2774, 1.0, 0.2955, 1.0, 0.3076, 1.0, 0.323, 1.0, 0.3072, 1.0, 0.3076, 1.0, 0.3247, 1.0, 0.3381, 1.0, 0.323, 1.0, 0.323, 1.0, 0.3381, 1.0, 0.3516, 1.0, 0.3362, 1.0, 0.3072, 1.0, 0.323, 1.0, 0.3362, 1.0, 0.3193, 1.0, 0.3247, 1.0, 0.3385, 1.0, 0.3524, 1.0, 0.3381, 1.0, 0.3385, 1.0, 0.3523, 1.0, 0.366, 1.0, 0.3524, 1.0, 0.3524, 1.0, 0.366, 1.0, 0.3796, 1.0, 0.366, 1.0, 0.3381, 1.0, 0.3524, 1.0, 0.366, 1.0, 0.3516, 1.0, 0.3523, 1.0, 0.3657, 1.0, 0.3794, 1.0, 0.366, 1.0, 0.3657, 1.0, 0.3791, 1.0, 0.3927, 1.0, 0.3794, 1.0, 0.3794, 1.0, 0.3927, 1.0, 0.4063, 1.0, 0.393, 1.0, 0.366, 1.0, 0.3794, 1.0, 0.393, 1.0, 0.3796, 1.0, 0.3791, 1.0, 0.3919, 1.0, 0.4063, 1.0, 0.3927, 1.0, 0.3919, 1.0, 0.4063, 1.0, 0.4208, 1.0, 0.4063, 1.0, 0.4063, 1.0, 0.4208, 1.0, 0.4347, 1.0, 0.4199, 1.0, 0.3927, 1.0, 0.4063, 1.0, 0.4199, 1.0, 0.4063, 1.0, 0.4063, 1.0, 0.421, 0.9896, 0.4359, 0.9896, 0.4208, 1.0, 0.421, 0.9896, 0.4322, 0.9167, 0.4476, 0.9167, 0.4359, 0.9896, 0.4359, 0.9896, 0.4476, 0.9167, 0.4628, 0.9167, 0.4505, 0.9896, 0.4208, 1.0, 0.4359, 0.9896, 0.4505, 0.9896, 0.4347, 1.0, 0.1149, 0.9167, 0.1586, 0.9896, 0.1509, 0.9913, 0.09979, 0.9236, 0.1586, 0.9896, 0.2097, 1.0, 0.2099, 1.0, 0.1509, 0.9913, 0.1509, 0.9913, 0.2099, 1.0, 0.2216, 1.0, 0.142, 1.0, 0.09979, 0.9236, 0.1509, 0.9913, 0.142, 1.0, 0.0625, 1.0, 0.2097, 1.0, 0.249, 1.0, 0.2535, 1.0, 0.2099, 1.0, 0.249, 1.0, 0.2774, 1.0, 0.2854, 1.0, 0.2535, 1.0, 0.2535, 1.0, 0.2854, 1.0, 0.2969, 1.0, 0.2592, 1.0, 0.2099, 1.0, 0.2535, 1.0, 0.2592, 1.0, 0.2216, 1.0, 0.2774, 1.0, 0.3001, 1.0, 0.3101, 1.0, 0.2854, 1.0, 0.3001, 1.0, 0.3193, 1.0, 0.3308, 1.0, 0.3101, 1.0, 0.3101, 1.0, 0.3308, 1.0, 0.3438, 1.0, 0.3203, 1.0, 0.2854, 1.0, 0.3101, 1.0, 0.3203, 1.0, 0.2969, 1.0, 0.3193, 1.0, 0.3362, 1.0, 0.3486, 1.0, 0.3308, 1.0, 0.3362, 1.0, 0.3516, 1.0, 0.3645, 1.0, 0.3486, 1.0, 0.3486, 1.0, 0.3645, 1.0, 0.3775, 1.0, 0.3612, 1.0, 0.3308, 1.0, 0.3486, 1.0, 0.3612, 1.0, 0.3438, 1.0, 0.3516, 1.0, 0.366, 1.0, 0.3792, 1.0, 0.3645, 1.0, 0.366, 1.0, 0.3796, 1.0, 0.3929, 1.0, 0.3792, 1.0, 0.3792, 1.0, 0.3929, 1.0, 0.4063, 1.0, 0.3924, 1.0, 0.3645, 1.0, 0.3792, 1.0, 0.3924, 1.0, 0.3775, 1.0, 0.3796, 1.0, 0.393, 1.0, 0.4063, 1.0, 0.3929, 1.0, 0.393, 1.0, 0.4063, 1.0, 0.4195, 1.0, 0.4063, 1.0, 0.4063, 1.0, 0.4195, 1.0, 0.4329, 1.0, 0.4196, 1.0, 0.3929, 1.0, 0.4063, 1.0, 0.4196, 1.0, 0.4063, 1.0, 0.4063, 1.0, 0.4199, 1.0, 0.4333, 1.0, 0.4195, 1.0, 0.4199, 1.0, 0.4347, 1.0, 0.4485, 1.0, 0.4333, 1.0, 0.4333, 1.0, 0.4485, 1.0, 0.4623, 1.0, 0.4467, 1.0, 0.4195, 1.0, 0.4333, 1.0, 0.4467, 1.0, 0.4329, 1.0, 0.4347, 1.0, 0.4505, 0.9896, 0.465, 0.9896, 0.4485, 1.0, 0.4505, 0.9896, 0.4628, 0.9167, 0.4781, 0.9167, 0.465, 0.9896, 0.465, 0.9896, 0.4781, 0.9167, 0.4934, 0.9167, 0.4796, 0.9896, 0.4485, 1.0, 0.465, 0.9896, 0.4796, 0.9896, 0.4623, 1.0, 0.0625, 1.0, 0.142, 1.0, 0.1342, 1.0, 0.04688, 1.0, 0.142, 1.0, 0.2216, 1.0, 0.2111, 1.0, 0.1342, 1.0, 0.1342, 1.0, 0.2111, 1.0, 0.2269, 1.0, 0.1291, 1.0, 0.04688, 1.0, 0.1342, 1.0, 0.1291, 1.0, 0.03125, 1.0, 0.2216, 1.0, 0.2592, 1.0, 0.2638, 1.0, 0.2111, 1.0, 0.2592, 1.0, 0.2969, 1.0, 0.3024, 1.0, 0.2638, 1.0, 0.2638, 1.0, 0.3024, 1.0, 0.317, 1.0, 0.2719, 1.0, 0.2111, 1.0, 0.2638, 1.0, 0.2719, 1.0, 0.2269, 1.0, 0.2969, 1.0, 0.3203, 1.0, 0.3314, 1.0, 0.3024, 1.0, 0.3203, 1.0, 0.3438, 1.0, 0.3569, 1.0, 0.3314, 1.0, 0.3314, 1.0, 0.3569, 1.0, 0.37, 1.0, 0.3435, 1.0, 0.3024, 1.0, 0.3314, 1.0, 0.3435, 1.0, 0.317, 1.0, 0.3438, 1.0, 0.3612, 1.0, 0.3746, 1.0, 0.3569, 1.0, 0.3612, 1.0, 0.3775, 1.0, 0.3912, 1.0, 0.3746, 1.0, 0.3746, 1.0, 0.3912, 1.0, 0.4062, 1.0, 0.3892, 1.0, 0.3569, 1.0, 0.3746, 1.0, 0.3892, 1.0, 0.37, 1.0, 0.3775, 1.0, 0.3924, 1.0, 0.4062, 1.0, 0.3912, 1.0, 0.3924, 1.0, 0.4063, 1.0, 0.4201, 1.0, 0.4062, 1.0, 0.4062, 1.0, 0.4201, 1.0, 0.435, 1.0, 0.4213, 1.0, 0.3912, 1.0, 0.4062, 1.0, 0.4213, 1.0, 0.4062, 1.0, 0.4063, 1.0, 0.4196, 1.0, 0.4333, 1.0, 0.4201, 1.0, 0.4196, 1.0, 0.4329, 1.0, 0.4465, 1.0, 0.4333, 1.0, 0.4333, 1.0, 0.4465, 1.0, 0.4609, 1.0, 0.448, 1.0, 0.4201, 1.0, 0.4333, 1.0, 0.448, 1.0, 0.435, 1.0, 0.4329, 1.0, 0.4467, 1.0, 0.4604, 1.0, 0.4465, 1.0, 0.4467, 1.0, 0.4623, 1.0, 0.4763, 1.0, 0.4604, 1.0, 0.4604, 1.0, 0.4763, 1.0, 0.4907, 1.0, 0.4747, 1.0, 0.4465, 1.0, 0.4604, 1.0, 0.4747, 1.0, 0.4609, 1.0, 0.4623, 1.0, 0.4796, 0.9896, 0.4943, 0.9896, 0.4763, 1.0, 0.4796, 0.9896, 0.4934, 0.9167, 0.5087, 0.9167, 0.4943, 0.9896, 0.4943, 0.9896, 0.5087, 0.9167, 0.5241, 0.9167, 0.5091, 0.9896, 0.4763, 1.0, 0.4943, 0.9896, 0.5091, 0.9896, 0.4907, 1.0, 0.03125, 1.0, 0.1291, 1.0, 0.127, 0.9931, 0.04618, 0.9306, 0.1291, 1.0, 0.2269, 1.0, 0.2186, 1.0, 0.127, 0.9931, 0.127, 0.9931, 0.2186, 1.0, 0.2443, 1.0, 0.1222, 1.0, 0.04618, 0.9306, 0.127, 0.9931, 0.1222, 1.0, 0.0, 1.0, 0.2269, 1.0, 0.2719, 1.0, 0.282, 1.0, 0.2186, 1.0, 0.2719, 1.0, 0.317, 1.0, 0.3271, 1.0, 0.282, 1.0, 0.282, 1.0, 0.3271, 1.0, 0.349, 1.0, 0.2966, 1.0, 0.2186, 1.0, 0.282, 1.0, 0.2966, 1.0, 0.2443, 1.0, 0.317, 1.0, 0.3435, 1.0, 0.3597, 1.0, 0.3271, 1.0, 0.3435, 1.0, 0.37, 1.0, 0.3855, 1.0, 0.3597, 1.0, 0.3597, 1.0, 0.3855, 1.0, 0.4062, 1.0, 0.3776, 1.0, 0.3271, 1.0, 0.3597, 1.0, 0.3776, 1.0, 0.349, 1.0, 0.37, 1.0, 0.3892, 1.0, 0.406, 1.0, 0.3855, 1.0, 0.3892, 1.0, 0.4062, 1.0, 0.4232, 1.0, 0.406, 1.0, 0.406, 1.0, 0.4232, 1.0, 0.4425, 1.0, 0.4244, 1.0, 0.3855, 1.0, 0.406, 1.0, 0.4244, 1.0, 0.4062, 1.0, 0.4062, 1.0, 0.4213, 1.0, 0.4379, 1.0, 0.4232, 1.0, 0.4213, 1.0, 0.435, 1.0, 0.4512, 1.0, 0.4379, 1.0, 0.4379, 1.0, 0.4512, 1.0, 0.4688, 1.0, 0.4556, 1.0, 0.4232, 1.0, 0.4379, 1.0, 0.4556, 1.0, 0.4425, 1.0, 0.435, 1.0, 0.448, 1.0, 0.4637, 1.0, 0.4512, 1.0, 0.448, 1.0, 0.4609, 1.0, 0.4761, 1.0, 0.4637, 1.0, 0.4637, 1.0, 0.4761, 1.0, 0.4913, 1.0, 0.48, 1.0, 0.4512, 1.0, 0.4637, 1.0, 0.48, 1.0, 0.4688, 1.0, 0.4609, 1.0, 0.4747, 1.0, 0.4894, 1.0, 0.4761, 1.0, 0.4747, 1.0, 0.4907, 1.0, 0.5051, 1.0, 0.4894, 1.0, 0.4894, 1.0, 0.5051, 1.0, 0.517, 1.0, 0.5042, 1.0, 0.4761, 1.0, 0.4894, 1.0, 0.5042, 1.0, 0.4913, 1.0, 0.4907, 1.0, 0.5091, 0.9896, 0.5242, 0.9913, 0.5051, 1.0, 0.5091, 0.9896, 0.5241, 0.9167, 0.5401, 0.9236, 0.5242, 0.9913, 0.5242, 0.9913, 0.5401, 0.9236, 0.5625, 1.0, 0.5398, 1.0, 0.5051, 1.0, 0.5242, 0.9913, 0.5398, 1.0, 0.517, 1.0, 1.0, 1.0, 0.9205, 1.0, 0.9116, 0.9913, 0.9627, 0.9236, 0.9205, 1.0, 0.8409, 1.0, 0.8526, 1.0, 0.9116, 0.9913, 0.9116, 0.9913, 0.8526, 1.0, 0.8528, 1.0, 0.9039, 0.9896, 0.9627, 0.9236, 0.9116, 0.9913, 0.9039, 0.9896, 0.9476, 0.9167, 0.8409, 1.0, 0.8033, 1.0, 0.809, 1.0, 0.8526, 1.0, 0.8033, 1.0, 0.7656, 1.0, 0.7771, 1.0, 0.809, 1.0, 0.809, 1.0, 0.7771, 1.0, 0.7851, 1.0, 0.8135, 1.0, 0.8526, 1.0, 0.809, 1.0, 0.8135, 1.0, 0.8528, 1.0, 0.7656, 1.0, 0.7422, 1.0, 0.7524, 1.0, 0.7771, 1.0, 0.7422, 1.0, 0.7188, 1.0, 0.7317, 1.0, 0.7524, 1.0, 0.7524, 1.0, 0.7317, 1.0, 0.7432, 1.0, 0.7624, 1.0, 0.7771, 1.0, 0.7524, 1.0, 0.7624, 1.0, 0.7851, 1.0, 0.7188, 1.0, 0.7016, 1.0, 0.7139, 1.0, 0.7317, 1.0, 0.7016, 1.0, 0.6845, 1.0, 0.698, 1.0, 0.7139, 1.0, 0.7139, 1.0, 0.698, 1.0, 0.7109, 1.0, 0.7263, 1.0, 0.7317, 1.0, 0.7139, 1.0, 0.7263, 1.0, 0.7432, 1.0, 0.6845, 1.0, 0.6704, 1.0, 0.6834, 1.0, 0.698, 1.0, 0.6704, 1.0, 0.6562, 1.0, 0.6696, 1.0, 0.6834, 1.0, 0.6834, 1.0, 0.6696, 1.0, 0.6829, 1.0, 0.6965, 1.0, 0.698, 1.0, 0.6834, 1.0, 0.6965, 1.0, 0.7109, 1.0, 0.6562, 1.0, 0.6432, 1.0, 0.6563, 1.0, 0.6696, 1.0, 0.6432, 1.0, 0.6302, 1.0, 0.643, 1.0, 0.6563, 1.0, 0.6563, 1.0, 0.643, 1.0, 0.6563, 1.0, 0.6695, 1.0, 0.6696, 1.0, 0.6563, 1.0, 0.6695, 1.0, 0.6829, 1.0, 0.6302, 1.0, 0.6162, 1.0, 0.6293, 1.0, 0.643, 1.0, 0.6162, 1.0, 0.6023, 1.0, 0.6142, 1.0, 0.6293, 1.0, 0.6293, 1.0, 0.6142, 1.0, 0.6278, 1.0, 0.6426, 1.0, 0.643, 1.0, 0.6293, 1.0, 0.6426, 1.0, 0.6563, 1.0, 0.6023, 1.0, 0.5824, 1.0, 0.5974, 0.9913, 0.6142, 1.0, 0.5824, 1.0, 0.5625, 1.0, 0.5838, 0.9236, 0.5974, 0.9913, 0.5974, 0.9913, 0.5838, 0.9236, 0.5997, 0.9167, 0.612, 0.9896, 0.6142, 1.0, 0.5974, 0.9913, 0.612, 0.9896, 0.6278, 1.0, 0.9476, 0.9167, 0.9039, 0.9896, 0.8971, 0.9896, 0.9348, 0.9167, 0.9039, 0.9896, 0.8528, 1.0, 0.8528, 1.0, 0.8971, 0.9896, 0.8971, 0.9896, 0.8528, 1.0, 0.856, 1.0, 0.8921, 0.9896, 0.9348, 0.9167, 0.8971, 0.9896, 0.8921, 0.9896, 0.9227, 0.9167, 0.8528, 1.0, 0.8135, 1.0, 0.8188, 1.0, 0.8528, 1.0, 0.8135, 1.0, 0.7851, 1.0, 0.7938, 1.0, 0.8188, 1.0, 0.8188, 1.0, 0.7938, 1.0, 0.806, 1.0, 0.8276, 1.0, 0.8528, 1.0, 0.8188, 1.0, 0.8276, 1.0, 0.856, 1.0, 0.7851, 1.0, 0.7624, 1.0, 0.7734, 1.0, 0.7938, 1.0, 0.7624, 1.0, 0.7432, 1.0, 0.7557, 1.0, 0.7734, 1.0, 0.7734, 1.0, 0.7557, 1.0, 0.771, 1.0, 0.7876, 1.0, 0.7938, 1.0, 0.7734, 1.0, 0.7876, 1.0, 0.806, 1.0, 0.7432, 1.0, 0.7263, 1.0, 0.7396, 1.0, 0.7557, 1.0, 0.7263, 1.0, 0.7109, 1.0, 0.7247, 1.0, 0.7396, 1.0, 0.7396, 1.0, 0.7247, 1.0, 0.7407, 1.0, 0.7555, 1.0, 0.7557, 1.0, 0.7396, 1.0, 0.7555, 1.0, 0.771, 1.0, 0.7109, 1.0, 0.6965, 1.0, 0.7104, 1.0, 0.7247, 1.0, 0.6965, 1.0, 0.6829, 1.0, 0.6967, 1.0, 0.7104, 1.0, 0.7104, 1.0, 0.6967, 1.0, 0.7123, 1.0, 0.7263, 1.0, 0.7247, 1.0, 0.7104, 1.0, 0.7263, 1.0, 0.7407, 1.0, 0.6829, 1.0, 0.6695, 1.0, 0.6833, 1.0, 0.6967, 1.0, 0.6695, 1.0, 0.6563, 1.0, 0.6699, 1.0, 0.6833, 1.0, 0.6833, 1.0, 0.6699, 1.0, 0.6847, 1.0, 0.6985, 1.0, 0.6967, 1.0, 0.6833, 1.0, 0.6985, 1.0, 0.7123, 1.0, 0.6563, 1.0, 0.6426, 1.0, 0.6563, 1.0, 0.6699, 1.0, 0.6426, 1.0, 0.6278, 1.0, 0.6417, 1.0, 0.6563, 1.0, 0.6563, 1.0, 0.6417, 1.0, 0.6563, 1.0, 0.6708, 1.0, 0.6699, 1.0, 0.6563, 1.0, 0.6708, 1.0, 0.6847, 1.0, 0.6278, 1.0, 0.612, 0.9896, 0.6266, 0.9896, 0.6417, 1.0, 0.612, 0.9896, 0.5997, 0.9167, 0.6149, 0.9167, 0.6266, 0.9896, 0.6266, 0.9896, 0.6149, 0.9167, 0.6303, 0.9167, 0.6415, 0.9896, 0.6417, 1.0, 0.6266, 0.9896, 0.6415, 0.9896, 0.6563, 1.0, 0.9227, 0.9167, 0.8921, 0.9896, 0.8901, 0.9796, 0.9118, 0.9095, 0.8921, 0.9896, 0.856, 1.0, 0.8636, 0.9896, 0.8901, 0.9796, 0.8901, 0.9796, 0.8636, 0.9896, 0.8712, 0.9167, 0.89, 0.9095, 0.9118, 0.9095, 0.8901, 0.9796, 0.89, 0.9095, 0.9036, 0.875, 0.856, 1.0, 0.8276, 1.0, 0.8411, 0.9896, 0.8636, 0.9896, 0.8276, 1.0, 0.806, 1.0, 0.8225, 0.9896, 0.8411, 0.9896, 0.8411, 0.9896, 0.8225, 0.9896, 0.8368, 0.9167, 0.8533, 0.9167, 0.8636, 0.9896, 0.8411, 0.9896, 0.8533, 0.9167, 0.8712, 0.9167, 0.806, 1.0, 0.7876, 1.0, 0.8056, 0.9896, 0.8225, 0.9896, 0.7876, 1.0, 0.771, 1.0, 0.7896, 0.9896, 0.8056, 0.9896, 0.8056, 0.9896, 0.7896, 0.9896, 0.805, 0.9167, 0.8208, 0.9167, 0.8225, 0.9896, 0.8056, 0.9896, 0.8208, 0.9167, 0.8368, 0.9167, 0.771, 1.0, 0.7555, 1.0, 0.7741, 0.9896, 0.7896, 0.9896, 0.7555, 1.0, 0.7407, 1.0, 0.7591, 0.9896, 0.7741, 0.9896, 0.7741, 0.9896, 0.7591, 0.9896, 0.7741, 0.9167, 0.7895, 0.9167, 0.7896, 0.9896, 0.7741, 0.9896, 0.7895, 0.9167, 0.805, 0.9167, 0.7407, 1.0, 0.7263, 1.0, 0.7443, 0.9896, 0.7591, 0.9896, 0.7263, 1.0, 0.7123, 1.0, 0.7296, 0.9896, 0.7443, 0.9896, 0.7443, 0.9896, 0.7296, 0.9896, 0.7434, 0.9167, 0.7587, 0.9167, 0.7591, 0.9896, 0.7443, 0.9896, 0.7587, 0.9167, 0.7741, 0.9167, 0.7123, 1.0, 0.6985, 1.0, 0.715, 0.9896, 0.7296, 0.9896, 0.6985, 1.0, 0.6847, 1.0, 0.7005, 0.9896, 0.715, 0.9896, 0.715, 0.9896, 0.7005, 0.9896, 0.7128, 0.9167, 0.7281, 0.9167, 0.7296, 0.9896, 0.715, 0.9896, 0.7281, 0.9167, 0.7434, 0.9167, 0.6847, 1.0, 0.6708, 1.0, 0.6859, 0.9896, 0.7005, 0.9896, 0.6708, 1.0, 0.6563, 1.0, 0.671, 0.9896, 0.6859, 0.9896, 0.6859, 0.9896, 0.671, 0.9896, 0.6822, 0.9167, 0.6976, 0.9167, 0.7005, 0.9896, 0.6859, 0.9896, 0.6976, 0.9167, 0.7128, 0.9167, 0.6563, 1.0, 0.6415, 0.9896, 0.6563, 0.9796, 0.671, 0.9896, 0.6415, 0.9896, 0.6303, 0.9167, 0.6453, 0.9095, 0.6563, 0.9796, 0.6563, 0.9796, 0.6453, 0.9095, 0.6563, 0.875, 0.6672, 0.9095, 0.671, 0.9896, 0.6563, 0.9796, 0.6672, 0.9095, 0.6822, 0.9167, 0.8087, 0.5833, 0.7908, 0.5833, 0.7785, 0.5104, 0.8011, 0.5104, 0.7908, 0.5833, 0.7743, 0.5833, 0.7594, 0.5104, 0.7785, 0.5104, 0.7785, 0.5104, 0.7594, 0.5104, 0.7377, 0.5, 0.7645, 0.5, 0.8011, 0.5104, 0.7785, 0.5104, 0.7645, 0.5, 0.7935, 0.5, 0.7743, 0.5833, 0.7583, 0.5833, 0.7425, 0.5104, 0.7594, 0.5104, 0.7583, 0.5833, 0.7425, 0.5833, 0.7266, 0.5104, 0.7425, 0.5104, 0.7425, 0.5104, 0.7266, 0.5104, 0.7045, 0.5, 0.7211, 0.5, 0.7594, 0.5104, 0.7425, 0.5104, 0.7211, 0.5, 0.7377, 0.5, 0.7425, 0.5833, 0.727, 0.5833, 0.7113, 0.5104, 0.7266, 0.5104, 0.727, 0.5833, 0.7116, 0.5833, 0.6962, 0.5104, 0.7113, 0.5104, 0.7113, 0.5104, 0.6962, 0.5104, 0.6753, 0.5, 0.6899, 0.5, 0.7266, 0.5104, 0.7113, 0.5104, 0.6899, 0.5, 0.7045, 0.5, 0.7116, 0.5833, 0.6962, 0.5833, 0.6815, 0.5104, 0.6962, 0.5104, 0.6962, 0.5833, 0.6809, 0.5833, 0.6668, 0.5104, 0.6815, 0.5104, 0.6815, 0.5104, 0.6668, 0.5104, 0.6477, 0.5, 0.6615, 0.5, 0.6962, 0.5104, 0.6815, 0.5104, 0.6615, 0.5, 0.6753, 0.5, 0.6809, 0.5833, 0.6656, 0.5833, 0.6523, 0.5104, 0.6668, 0.5104, 0.6656, 0.5833, 0.6503, 0.5833, 0.6378, 0.5104, 0.6523, 0.5104, 0.6523, 0.5104, 0.6378, 0.5104, 0.6209, 0.5, 0.6343, 0.5, 0.6668, 0.5104, 0.6523, 0.5104, 0.6343, 0.5, 0.6477, 0.5, 0.6503, 0.5833, 0.6351, 0.5833, 0.6233, 0.5104, 0.6378, 0.5104, 0.6351, 0.5833, 0.6197, 0.5833, 0.6085, 0.5104, 0.6233, 0.5104, 0.6233, 0.5104, 0.6085, 0.5104, 0.5938, 0.5, 0.6081, 0.5, 0.6378, 0.5104, 0.6233, 0.5104, 0.6081, 0.5, 0.6209, 0.5, 0.6197, 0.5833, 0.6047, 0.5905, 0.5938, 0.5204, 0.6085, 0.5104, 0.6047, 0.5905, 0.5938, 0.625, 0.5828, 0.5905, 0.5938, 0.5204, 0.5938, 0.5204, 0.5828, 0.5905, 0.5678, 0.5833, 0.579, 0.5104, 0.6085, 0.5104, 0.5938, 0.5204, 0.579, 0.5104, 0.5938, 0.5, 0.8602, 0.5833, 0.8296, 0.5104, 0.8346, 0.5104, 0.8723, 0.5833, 0.8296, 0.5104, 0.7935, 0.5, 0.7903, 0.5, 0.8346, 0.5104, 0.8346, 0.5104, 0.7903, 0.5, 0.7903, 0.5, 0.8414, 0.5104, 0.8723, 0.5833, 0.8346, 0.5104, 0.8414, 0.5104, 0.8851, 0.5833, 0.7935, 0.5, 0.7645, 0.5, 0.7558, 0.5, 0.7903, 0.5, 0.7645, 0.5, 0.7377, 0.5, 0.7282, 0.5, 0.7558, 0.5, 0.7558, 0.5, 0.7282, 0.5, 0.7188, 0.5, 0.7507, 0.5, 0.7903, 0.5, 0.7558, 0.5, 0.7507, 0.5, 0.7903, 0.5, 0.7377, 0.5, 0.7211, 0.5, 0.71, 0.5, 0.7282, 0.5, 0.7211, 0.5, 0.7045, 0.5, 0.6925, 0.5, 0.71, 0.5, 0.71, 0.5, 0.6925, 0.5, 0.6788, 0.5, 0.6988, 0.5, 0.7282, 0.5, 0.71, 0.5, 0.6988, 0.5, 0.7188, 0.5, 0.7045, 0.5, 0.6899, 0.5, 0.6766, 0.5, 0.6925, 0.5, 0.6899, 0.5, 0.6753, 0.5, 0.6617, 0.5, 0.6766, 0.5, 0.6766, 0.5, 0.6617, 0.5, 0.6473, 0.5, 0.6631, 0.5, 0.6925, 0.5, 0.6766, 0.5, 0.6631, 0.5, 0.6788, 0.5, 0.6753, 0.5, 0.6615, 0.5, 0.6476, 0.5, 0.6617, 0.5, 0.6615, 0.5, 0.6477, 0.5, 0.6339, 0.5, 0.6476, 0.5, 0.6476, 0.5, 0.6339, 0.5, 0.6198, 0.5, 0.6336, 0.5, 0.6617, 0.5, 0.6476, 0.5, 0.6336, 0.5, 0.6473, 0.5, 0.6477, 0.5, 0.6343, 0.5, 0.6206, 0.5, 0.6339, 0.5, 0.6343, 0.5, 0.6209, 0.5, 0.6073, 0.5, 0.6206, 0.5, 0.6206, 0.5, 0.6073, 0.5, 0.5938, 0.5, 0.6068, 0.5, 0.6339, 0.5, 0.6206, 0.5, 0.6068, 0.5, 0.6198, 0.5, 0.6209, 0.5, 0.6081, 0.5, 0.5937, 0.5, 0.6073, 0.5, 0.6081, 0.5, 0.5938, 0.5, 0.5792, 0.5, 0.5937, 0.5, 0.5937, 0.5, 0.5792, 0.5, 0.5653, 0.5, 0.5801, 0.5, 0.6073, 0.5, 0.5937, 0.5, 0.5801, 0.5, 0.5938, 0.5, 0.5938, 0.5, 0.579, 0.5104, 0.5641, 0.5104, 0.5792, 0.5, 0.579, 0.5104, 0.5678, 0.5833, 0.5524, 0.5833, 0.5641, 0.5104, 0.5641, 0.5104, 0.5524, 0.5833, 0.5372, 0.5833, 0.5495, 0.5104, 0.5792, 0.5, 0.5641, 0.5104, 0.5495, 0.5104, 0.5653, 0.5, 0.8851, 0.5833, 0.8414, 0.5104, 0.8488, 0.5104, 0.898, 0.5833, 0.8414, 0.5104, 0.7903, 0.5, 0.7912, 0.5, 0.8488, 0.5104, 0.8488, 0.5104, 0.7912, 0.5, 0.7917, 0.5, 0.856, 0.5104, 0.898, 0.5833, 0.8488, 0.5104, 0.856, 0.5104, 0.9108, 0.5833, 0.7903, 0.5, 0.7507, 0.5, 0.7467, 0.5, 0.7912, 0.5, 0.7507, 0.5, 0.7188, 0.5, 0.7146, 0.5, 0.7467, 0.5, 0.7467, 0.5, 0.7146, 0.5, 0.7071, 0.5, 0.7423, 0.5, 0.7912, 0.5, 0.7467, 0.5, 0.7423, 0.5, 0.7917, 0.5, 0.7188, 0.5, 0.6988, 0.5, 0.6898, 0.5, 0.7146, 0.5, 0.6988, 0.5, 0.6788, 0.5, 0.6691, 0.5, 0.6898, 0.5, 0.6898, 0.5, 0.6691, 0.5, 0.6577, 0.5, 0.6799, 0.5, 0.7146, 0.5, 0.6898, 0.5, 0.6799, 0.5, 0.7071, 0.5, 0.6788, 0.5, 0.6631, 0.5, 0.6513, 0.5, 0.6691, 0.5, 0.6631, 0.5, 0.6473, 0.5, 0.6354, 0.5, 0.6513, 0.5, 0.6513, 0.5, 0.6354, 0.5, 0.6225, 0.5, 0.639, 0.5, 0.6691, 0.5, 0.6513, 0.5, 0.639, 0.5, 0.6577, 0.5, 0.6473, 0.5, 0.6336, 0.5, 0.6208, 0.5, 0.6354, 0.5, 0.6336, 0.5, 0.6198, 0.5, 0.607, 0.5, 0.6208, 0.5, 0.6208, 0.5, 0.607, 0.5, 0.5938, 0.5, 0.6076, 0.5, 0.6354, 0.5, 0.6208, 0.5, 0.6076, 0.5, 0.6225, 0.5, 0.6198, 0.5, 0.6068, 0.5, 0.5937, 0.5, 0.607, 0.5, 0.6068, 0.5, 0.5938, 0.5, 0.5805, 0.5, 0.5937, 0.5, 0.5937, 0.5, 0.5805, 0.5, 0.5671, 0.5, 0.5804, 0.5, 0.607, 0.5, 0.5937, 0.5, 0.5804, 0.5, 0.5938, 0.5, 0.5938, 0.5, 0.5801, 0.5, 0.5667, 0.5, 0.5805, 0.5, 0.5801, 0.5, 0.5653, 0.5, 0.5515, 0.5, 0.5667, 0.5, 0.5667, 0.5, 0.5515, 0.5, 0.5377, 0.5, 0.5533, 0.5, 0.5805, 0.5, 0.5667, 0.5, 0.5533, 0.5, 0.5671, 0.5, 0.5653, 0.5, 0.5495, 0.5104, 0.535, 0.5104, 0.5515, 0.5, 0.5495, 0.5104, 0.5372, 0.5833, 0.5219, 0.5833, 0.535, 0.5104, 0.535, 0.5104, 0.5219, 0.5833, 0.5066, 0.5833, 0.5204, 0.5104, 0.5515, 0.5, 0.535, 0.5104, 0.5204, 0.5104, 0.5377, 0.5, 0.9108, 0.5833, 0.856, 0.5104, 0.863, 0.5087, 0.9263, 0.5764, 0.856, 0.5104, 0.7917, 0.5, 0.79, 0.5, 0.863, 0.5087, 0.863, 0.5087, 0.79, 0.5, 0.7731, 0.5, 0.8709, 0.5, 0.9263, 0.5764, 0.863, 0.5087, 0.8709, 0.5, 0.9688, 0.5, 0.7917, 0.5, 0.7423, 0.5, 0.7365, 0.5, 0.79, 0.5, 0.7423, 0.5, 0.7071, 0.5, 0.6979, 0.5, 0.7365, 0.5, 0.7365, 0.5, 0.6979, 0.5, 0.683, 0.5, 0.7281, 0.5, 0.79, 0.5, 0.7365, 0.5, 0.7281, 0.5, 0.7731, 0.5, 0.7071, 0.5, 0.6799, 0.5, 0.6687, 0.5, 0.6979, 0.5, 0.6799, 0.5, 0.6577, 0.5, 0.6453, 0.5, 0.6687, 0.5, 0.6687, 0.5, 0.6453, 0.5, 0.6311, 0.5, 0.6553, 0.5, 0.6979, 0.5, 0.6687, 0.5, 0.6553, 0.5, 0.683, 0.5, 0.6577, 0.5, 0.639, 0.5, 0.6257, 0.5, 0.6453, 0.5, 0.639, 0.5, 0.6225, 0.5, 0.6088, 0.5, 0.6257, 0.5, 0.6257, 0.5, 0.6088, 0.5, 0.5938, 0.5, 0.6109, 0.5, 0.6453, 0.5, 0.6257, 0.5, 0.6109, 0.5, 0.6311, 0.5, 0.6225, 0.5, 0.6076, 0.5, 0.5938, 0.5, 0.6088, 0.5, 0.6076, 0.5, 0.5938, 0.5, 0.5799, 0.5, 0.5938, 0.5, 0.5938, 0.5, 0.5799, 0.5, 0.565, 0.5, 0.5787, 0.5, 0.6088, 0.5, 0.5938, 0.5, 0.5787, 0.5, 0.5938, 0.5, 0.5938, 0.5, 0.5804, 0.5, 0.5667, 0.5, 0.5799, 0.5, 0.5804, 0.5, 0.5671, 0.5, 0.5535, 0.5, 0.5667, 0.5, 0.5667, 0.5, 0.5535, 0.5, 0.5391, 0.5, 0.552, 0.5, 0.5799, 0.5, 0.5667, 0.5, 0.552, 0.5, 0.565, 0.5, 0.5671, 0.5, 0.5533, 0.5, 0.5396, 0.5, 0.5535, 0.5, 0.5533, 0.5, 0.5377, 0.5, 0.5237, 0.5, 0.5396, 0.5, 0.5396, 0.5, 0.5237, 0.5, 0.5093, 0.5, 0.5253, 0.5, 0.5535, 0.5, 0.5396, 0.5, 0.5253, 0.5, 0.5391, 0.5, 0.5377, 0.5, 0.5204, 0.5104, 0.5057, 0.5104, 0.5237, 0.5, 0.5204, 0.5104, 0.5066, 0.5833, 0.4913, 0.5833, 0.5057, 0.5104, 0.5057, 0.5104, 0.4913, 0.5833, 0.4759, 0.5833, 0.4909, 0.5104, 0.5237, 0.5, 0.5057, 0.5104, 0.4909, 0.5104, 0.5093, 0.5, 0.9688, 0.5, 0.8709, 0.5, 0.8761, 0.5, 0.9844, 0.5, 0.8709, 0.5, 0.7731, 0.5, 0.7814, 0.5, 0.8761, 0.5, 0.8761, 0.5, 0.7814, 0.5, 0.7557, 0.5, 0.8778, 0.5, 0.9844, 0.5, 0.8761, 0.5, 0.8778, 0.5, 1.0, 0.5, 0.7731, 0.5, 0.7281, 0.5, 0.7174, 0.5, 0.7814, 0.5, 0.7281, 0.5, 0.683, 0.5, 0.667, 0.5, 0.7174, 0.5, 0.7174, 0.5, 0.667, 0.5, 0.651, 0.5, 0.7034, 0.5, 0.7814, 0.5, 0.7174, 0.5, 0.7034, 0.5, 0.7557, 0.5, 0.683, 0.5, 0.6553, 0.5, 0.6396, 0.5, 0.667, 0.5, 0.6553, 0.5, 0.6311, 0.5, 0.6145, 0.5, 0.6396, 0.5, 0.6396, 0.5, 0.6145, 0.5, 0.5938, 0.5, 0.6224, 0.5, 0.667, 0.5, 0.6396, 0.5, 0.6224, 0.5, 0.651, 0.5, 0.6311, 0.5, 0.6109, 0.5, 0.594, 0.5, 0.6145, 0.5, 0.6109, 0.5, 0.5938, 0.5, 0.5768, 0.5, 0.594, 0.5, 0.594, 0.5, 0.5768, 0.5, 0.5575, 0.5, 0.5756, 0.5, 0.6145, 0.5, 0.594, 0.5, 0.5756, 0.5, 0.5938, 0.5, 0.5938, 0.5, 0.5787, 0.5, 0.5621, 0.5, 0.5768, 0.5, 0.5787, 0.5, 0.565, 0.5, 0.5488, 0.5, 0.5621, 0.5, 0.5621, 0.5, 0.5488, 0.5, 0.5312, 0.5, 0.5444, 0.5, 0.5768, 0.5, 0.5621, 0.5, 0.5444, 0.5, 0.5575, 0.5, 0.565, 0.5, 0.552, 0.5, 0.5363, 0.5, 0.5488, 0.5, 0.552, 0.5, 0.5391, 0.5, 0.5239, 0.5, 0.5363, 0.5, 0.5363, 0.5, 0.5239, 0.5, 0.5087, 0.5, 0.52, 0.5, 0.5488, 0.5, 0.5363, 0.5, 0.52, 0.5, 0.5312, 0.5, 0.5391, 0.5, 0.5253, 0.5, 0.5106, 0.5, 0.5239, 0.5, 0.5253, 0.5, 0.5093, 0.5, 0.4949, 0.5, 0.5106, 0.5, 0.5106, 0.5, 0.4949, 0.5, 0.483, 0.5, 0.4958, 0.5, 0.5239, 0.5, 0.5106, 0.5, 0.4958, 0.5, 0.5087, 0.5, 0.5093, 0.5, 0.4909, 0.5104, 0.4758, 0.5087, 0.4949, 0.5, 0.4909, 0.5104, 0.4759, 0.5833, 0.4599, 0.5764, 0.4758, 0.5087, 0.4758, 0.5087, 0.4599, 0.5764, 0.4375, 0.5, 0.4602, 0.5, 0.4949, 0.5, 0.4758, 0.5087, 0.4602, 0.5, 0.483, 0.5, 0.0, 0.5, 0.07955, 0.5, 0.08839, 0.5087, 0.03729, 0.5764, 0.07955, 0.5, 0.1591, 0.5, 0.1474, 0.5, 0.08839, 0.5087, 0.08839, 0.5087, 0.1474, 0.5, 0.1472, 0.5, 0.09606, 0.5104, 0.03729, 0.5764, 0.08839, 0.5087, 0.09606, 0.5104, 0.05244, 0.5833, 0.1591, 0.5, 0.1967, 0.5, 0.191, 0.5, 0.1474, 0.5, 0.1967, 0.5, 0.2344, 0.5, 0.2229, 0.5, 0.191, 0.5, 0.191, 0.5, 0.2229, 0.5, 0.2149, 0.5, 0.1865, 0.5, 0.1474, 0.5, 0.191, 0.5, 0.1865, 0.5, 0.1472, 0.5, 0.2344, 0.5, 0.2578, 0.5, 0.2476, 0.5, 0.2229, 0.5, 0.2578, 0.5, 0.2812, 0.5, 0.2683, 0.5, 0.2476, 0.5, 0.2476, 0.5, 0.2683, 0.5, 0.2568, 0.5, 0.2376, 0.5, 0.2229, 0.5, 0.2476, 0.5, 0.2376, 0.5, 0.2149, 0.5, 0.2812, 0.5, 0.2984, 0.5, 0.2861, 0.5, 0.2683, 0.5, 0.2984, 0.5, 0.3155, 0.5, 0.302, 0.5, 0.2861, 0.5, 0.2861, 0.5, 0.302, 0.5, 0.2891, 0.5, 0.2737, 0.5, 0.2683, 0.5, 0.2861, 0.5, 0.2737, 0.5, 0.2568, 0.5, 0.3155, 0.5, 0.3296, 0.5, 0.3166, 0.5, 0.302, 0.5, 0.3296, 0.5, 0.3438, 0.5, 0.3304, 0.5, 0.3166, 0.5, 0.3166, 0.5, 0.3304, 0.5, 0.3171, 0.5, 0.3035, 0.5, 0.302, 0.5, 0.3166, 0.5, 0.3035, 0.5, 0.2891, 0.5, 0.3438, 0.5, 0.3568, 0.5, 0.3437, 0.5, 0.3304, 0.5, 0.3568, 0.5, 0.3698, 0.5, 0.357, 0.5, 0.3437, 0.5, 0.3437, 0.5, 0.357, 0.5, 0.3438, 0.5, 0.3305, 0.5, 0.3304, 0.5, 0.3437, 0.5, 0.3305, 0.5, 0.3171, 0.5, 0.3698, 0.5, 0.3838, 0.5, 0.3707, 0.5, 0.357, 0.5, 0.3838, 0.5, 0.3977, 0.5, 0.3858, 0.5, 0.3707, 0.5, 0.3707, 0.5, 0.3858, 0.5, 0.3722, 0.5, 0.3574, 0.5, 0.357, 0.5, 0.3707, 0.5, 0.3574, 0.5, 0.3438, 0.5, 0.3977, 0.5, 0.4176, 0.5, 0.4026, 0.5087, 0.3858, 0.5, 0.4176, 0.5, 0.4375, 0.5, 0.4162, 0.5764, 0.4026, 0.5087, 0.4026, 0.5087, 0.4162, 0.5764, 0.4003, 0.5833, 0.388, 0.5104, 0.3858, 0.5, 0.4026, 0.5087, 0.388, 0.5104, 0.3722, 0.5, 0.05244, 0.5833, 0.09606, 0.5104, 0.1029, 0.5104, 0.0652, 0.5833, 0.09606, 0.5104, 0.1472, 0.5, 0.1472, 0.5, 0.1029, 0.5104, 0.1029, 0.5104, 0.1472, 0.5, 0.144, 0.5, 0.1079, 0.5104, 0.0652, 0.5833, 0.1029, 0.5104, 0.1079, 0.5104, 0.07733, 0.5833, 0.1472, 0.5, 0.1865, 0.5, 0.1812, 0.5, 0.1472, 0.5, 0.1865, 0.5, 0.2149, 0.5, 0.2062, 0.5, 0.1812, 0.5, 0.1812, 0.5, 0.2062, 0.5, 0.194, 0.5, 0.1724, 0.5, 0.1472, 0.5, 0.1812, 0.5, 0.1724, 0.5, 0.144, 0.5, 0.2149, 0.5, 0.2376, 0.5, 0.2266, 0.5, 0.2062, 0.5, 0.2376, 0.5, 0.2568, 0.5, 0.2443, 0.5, 0.2266, 0.5, 0.2266, 0.5, 0.2443, 0.5, 0.229, 0.5, 0.2124, 0.5, 0.2062, 0.5, 0.2266, 0.5, 0.2124, 0.5, 0.194, 0.5, 0.2568, 0.5, 0.2737, 0.5, 0.2604, 0.5, 0.2443, 0.5, 0.2737, 0.5, 0.2891, 0.5, 0.2753, 0.5, 0.2604, 0.5, 0.2604, 0.5, 0.2753, 0.5, 0.2593, 0.5, 0.2445, 0.5, 0.2443, 0.5, 0.2604, 0.5, 0.2445, 0.5, 0.229, 0.5, 0.2891, 0.5, 0.3035, 0.5, 0.2896, 0.5, 0.2753, 0.5, 0.3035, 0.5, 0.3171, 0.5, 0.3033, 0.5, 0.2896, 0.5, 0.2896, 0.5, 0.3033, 0.5, 0.2877, 0.5, 0.2737, 0.5, 0.2753, 0.5, 0.2896, 0.5, 0.2737, 0.5, 0.2593, 0.5, 0.3171, 0.5, 0.3305, 0.5, 0.3167, 0.5, 0.3033, 0.5, 0.3305, 0.5, 0.3438, 0.5, 0.3301, 0.5, 0.3167, 0.5, 0.3167, 0.5, 0.3301, 0.5, 0.3153, 0.5, 0.3015, 0.5, 0.3033, 0.5, 0.3167, 0.5, 0.3015, 0.5, 0.2877, 0.5, 0.3438, 0.5, 0.3574, 0.5, 0.3438, 0.5, 0.3301, 0.5, 0.3574, 0.5, 0.3722, 0.5, 0.3583, 0.5, 0.3438, 0.5, 0.3438, 0.5, 0.3583, 0.5, 0.3438, 0.5, 0.3292, 0.5, 0.3301, 0.5, 0.3438, 0.5, 0.3292, 0.5, 0.3153, 0.5, 0.3722, 0.5, 0.388, 0.5104, 0.3734, 0.5104, 0.3583, 0.5, 0.388, 0.5104, 0.4003, 0.5833, 0.3851, 0.5833, 0.3734, 0.5104, 0.3734, 0.5104, 0.3851, 0.5833, 0.3697, 0.5833, 0.3585, 0.5104, 0.3583, 0.5, 0.3734, 0.5104, 0.3585, 0.5104, 0.3438, 0.5, 0.07733, 0.5833, 0.1079, 0.5104, 0.1099, 0.5204, 0.0882, 0.5905, 0.1079, 0.5104, 0.144, 0.5, 0.1364, 0.5104, 0.1099, 0.5204, 0.1099, 0.5204, 0.1364, 0.5104, 0.1288, 0.5833, 0.11, 0.5905, 0.0882, 0.5905, 0.1099, 0.5204, 0.11, 0.5905, 0.09635, 0.625, 0.144, 0.5, 0.1724, 0.5, 0.1589, 0.5104, 0.1364, 0.5104, 0.1724, 0.5, 0.194, 0.5, 0.1775, 0.5104, 0.1589, 0.5104, 0.1589, 0.5104, 0.1775, 0.5104, 0.1632, 0.5833, 0.1467, 0.5833, 0.1364, 0.5104, 0.1589, 0.5104, 0.1467, 0.5833, 0.1288, 0.5833, 0.194, 0.5, 0.2124, 0.5, 0.1944, 0.5104, 0.1775, 0.5104, 0.2124, 0.5, 0.229, 0.5, 0.2104, 0.5104, 0.1944, 0.5104, 0.1944, 0.5104, 0.2104, 0.5104, 0.195, 0.5833, 0.1792, 0.5833, 0.1775, 0.5104, 0.1944, 0.5104, 0.1792, 0.5833, 0.1632, 0.5833, 0.229, 0.5, 0.2445, 0.5, 0.2259, 0.5104, 0.2104, 0.5104, 0.2445, 0.5, 0.2593, 0.5, 0.2409, 0.5104, 0.2259, 0.5104, 0.2259, 0.5104, 0.2409, 0.5104, 0.2259, 0.5833, 0.2105, 0.5833, 0.2104, 0.5104, 0.2259, 0.5104, 0.2105, 0.5833, 0.195, 0.5833, 0.2593, 0.5, 0.2737, 0.5, 0.2557, 0.5104, 0.2409, 0.5104, 0.2737, 0.5, 0.2877, 0.5, 0.2704, 0.5104, 0.2557, 0.5104, 0.2557, 0.5104, 0.2704, 0.5104, 0.2566, 0.5833, 0.2413, 0.5833, 0.2409, 0.5104, 0.2557, 0.5104, 0.2413, 0.5833, 0.2259, 0.5833, 0.2877, 0.5, 0.3015, 0.5, 0.285, 0.5104, 0.2704, 0.5104, 0.3015, 0.5, 0.3153, 0.5, 0.2995, 0.5104, 0.285, 0.5104, 0.285, 0.5104, 0.2995, 0.5104, 0.2872, 0.5833, 0.2719, 0.5833, 0.2704, 0.5104, 0.285, 0.5104, 0.2719, 0.5833, 0.2566, 0.5833, 0.3153, 0.5, 0.3292, 0.5, 0.3141, 0.5104, 0.2995, 0.5104, 0.3292, 0.5, 0.3438, 0.5, 0.329, 0.5104, 0.3141, 0.5104, 0.3141, 0.5104, 0.329, 0.5104, 0.3178, 0.5833, 0.3024, 0.5833, 0.2995, 0.5104, 0.3141, 0.5104, 0.3024, 0.5833, 0.2872, 0.5833, 0.3438, 0.5, 0.3585, 0.5104, 0.3438, 0.5204, 0.329, 0.5104, 0.3585, 0.5104, 0.3697, 0.5833, 0.3547, 0.5905, 0.3438, 0.5204, 0.3438, 0.5204, 0.3547, 0.5905, 0.3438, 0.625, 0.3328, 0.5905, 0.329, 0.5104, 0.3438, 0.5204, 0.3328, 0.5905, 0.3178, 0.5833, 0.03729, 0.5764, 0.0292, 0.6641, 0.0, 0.625, 0.0, 0.5, 0.05244, 0.5833, 0.04355, 0.671, 0.0292, 0.6641, 0.03729, 0.5764, 0.0652, 0.5833, 0.05718, 0.6719, 0.04355, 0.671, 0.05244, 0.5833, 0.07733, 0.5833, 0.07109, 0.671, 0.05718, 0.6719, 0.0652, 0.5833, 0.0882, 0.5905, 0.08499, 0.6718, 0.07109, 0.671, 0.07733, 0.5833, 0.09635, 0.625, 0.09658, 0.6902, 0.08499, 0.6718, 0.0882, 0.5905, 0.11, 0.5905, 0.1109, 0.6709, 0.09658, 0.6902, 0.09635, 0.625, 0.1288, 0.5833, 0.1281, 0.6667, 0.1109, 0.6709, 0.11, 0.5905, 0.1467, 0.5833, 0.1446, 0.666, 0.1281, 0.6667, 0.1288, 0.5833, 0.1632, 0.5833, 0.1604, 0.664, 0.1446, 0.666, 0.1467, 0.5833, 0.1792, 0.5833, 0.1761, 0.666, 0.1604, 0.664, 0.1632, 0.5833, 0.195, 0.5833, 0.1919, 0.6667, 0.1761, 0.666, 0.1792, 0.5833, 0.2105, 0.5833, 0.2076, 0.6675, 0.1919, 0.6667, 0.195, 0.5833, 0.2259, 0.5833, 0.2229, 0.671, 0.2076, 0.6675, 0.2105, 0.5833, 0.2413, 0.5833, 0.2383, 0.6719, 0.2229, 0.671, 0.2259, 0.5833, 0.2566, 0.5833, 0.2538, 0.671, 0.2383, 0.6719, 0.2413, 0.5833, 0.2719, 0.5833, 0.2695, 0.6684, 0.2538, 0.671, 0.2566, 0.5833, 0.2872, 0.5833, 0.2846, 0.671, 0.2695, 0.6684, 0.2719, 0.5833, 0.3024, 0.5833, 0.3, 0.6719, 0.2846, 0.671, 0.2872, 0.5833, 0.3178, 0.5833, 0.3155, 0.6719, 0.3, 0.6719, 0.3024, 0.5833, 0.3328, 0.5905, 0.3307, 0.6761, 0.3155, 0.6719, 0.3178, 0.5833, 0.3438, 0.625, 0.3438, 0.6945, 0.3307, 0.6761, 0.3328, 0.5905, 0.3547, 0.5905, 0.357, 0.6718, 0.3438, 0.6945, 0.3438, 0.625, 0.3697, 0.5833, 0.3723, 0.6667, 0.357, 0.6718, 0.3547, 0.5905, 0.3851, 0.5833, 0.3878, 0.666, 0.3723, 0.6667, 0.3697, 0.5833, 0.4003, 0.5833, 0.4029, 0.664, 0.3878, 0.666, 0.3851, 0.5833, 0.4162, 0.5764, 0.4184, 0.6617, 0.4029, 0.664, 0.4003, 0.5833, 0.4375, 0.5, 0.4372, 0.6215, 0.4184, 0.6617, 0.4162, 0.5764, 0.4599, 0.5764, 0.4565, 0.6623, 0.4372, 0.6215, 0.4375, 0.5, 0.4759, 0.5833, 0.4724, 0.6667, 0.4565, 0.6623, 0.4599, 0.5764, 0.4913, 0.5833, 0.4879, 0.6667, 0.4724, 0.6667, 0.4759, 0.5833, 0.5066, 0.5833, 0.5033, 0.6667, 0.4879, 0.6667, 0.4913, 0.5833, 0.5219, 0.5833, 0.5187, 0.6667, 0.5033, 0.6667, 0.5066, 0.5833, 0.5372, 0.5833, 0.5341, 0.6667, 0.5187, 0.6667, 0.5219, 0.5833, 0.5524, 0.5833, 0.5496, 0.6675, 0.5341, 0.6667, 0.5372, 0.5833, 0.5678, 0.5833, 0.5655, 0.6701, 0.5496, 0.6675, 0.5524, 0.5833, 0.5828, 0.5905, 0.5811, 0.6718, 0.5655, 0.6701, 0.5678, 0.5833, 0.5938, 0.625, 0.5941, 0.6902, 0.5811, 0.6718, 0.5828, 0.5905, 0.6047, 0.5905, 0.6071, 0.6709, 0.5941, 0.6902, 0.5938, 0.625, 0.6197, 0.5833, 0.6223, 0.6667, 0.6071, 0.6709, 0.6047, 0.5905, 0.6351, 0.5833, 0.6378, 0.666, 0.6223, 0.6667, 0.6197, 0.5833, 0.6503, 0.5833, 0.6529, 0.664, 0.6378, 0.666, 0.6351, 0.5833, 0.6656, 0.5833, 0.6681, 0.666, 0.6529, 0.664, 0.6503, 0.5833, 0.6809, 0.5833, 0.6834, 0.6667, 0.6681, 0.666, 0.6656, 0.5833, 0.6962, 0.5833, 0.6989, 0.6667, 0.6834, 0.6667, 0.6809, 0.5833, 0.7116, 0.5833, 0.7143, 0.6667, 0.6989, 0.6667, 0.6962, 0.5833, 0.727, 0.5833, 0.7298, 0.6667, 0.7143, 0.6667, 0.7116, 0.5833, 0.7425, 0.5833, 0.7454, 0.6667, 0.7298, 0.6667, 0.727, 0.5833, 0.7583, 0.5833, 0.761, 0.6667, 0.7454, 0.6667, 0.7425, 0.5833, 0.7743, 0.5833, 0.7769, 0.6667, 0.761, 0.6667, 0.7583, 0.5833, 0.7908, 0.5833, 0.793, 0.6667, 0.7769, 0.6667, 0.7743, 0.5833, 0.8087, 0.5833, 0.8099, 0.6667, 0.793, 0.6667, 0.7908, 0.5833, 0.8275, 0.5905, 0.8273, 0.6709, 0.8099, 0.6667, 0.8087, 0.5833, 0.8411, 0.625, 0.8418, 0.6902, 0.8273, 0.6709, 0.8275, 0.5905, 0.8493, 0.5905, 0.8533, 0.6709, 0.8418, 0.6902, 0.8411, 0.625, 0.8602, 0.5833, 0.8664, 0.6667, 0.8533, 0.6709, 0.8493, 0.5905, 0.8723, 0.5833, 0.8802, 0.666, 0.8664, 0.6667, 0.8602, 0.5833, 0.8851, 0.5833, 0.8941, 0.664, 0.8802, 0.666, 0.8723, 0.5833, 0.898, 0.5833, 0.9078, 0.666, 0.8941, 0.664, 0.8851, 0.5833, 0.9108, 0.5833, 0.9216, 0.6667, 0.9078, 0.666, 0.898, 0.5833, 0.9263, 0.5764, 0.937, 0.6623, 0.9216, 0.6667, 0.9108, 0.5833, 0.9688, 0.5, 0.9671, 0.6207, 0.937, 0.6623, 0.9263, 0.5764, 0.9844, 0.5, 0.9832, 0.6207, 0.9671, 0.6207, 0.9688, 0.5, 1.0, 0.5, 1.0, 0.625, 0.9832, 0.6207, 0.9844, 0.5])
me_cylinder.update()

# ---- objects
ob_cylinder = bpy.data.objects.new('Cylinder', me_cylinder)

# ---- transforms, parenting, visibility, modifiers, constraints
ob_cylinder.location = (0.0, 0.0, 0.0)

# ---- collection membership
col_collection.objects.link(ob_cylinder)

# ---- scene / render settings (as saved in the file)
scene.frame_start = 1; scene.frame_end = 250; scene.frame_set(1)
scene.render.engine = 'BLENDER_EEVEE_NEXT'
scene.render.fps = 25
scene.cycles.sampling_pattern = 'TABULATED_SOBOL'
bpy.context.view_layer.update()

# ---- added for rendering (the .blend has no active camera and no usable light): camera, sun
cam_auto = bpy.data.cameras.new('AutoCamera')
cam_auto.lens = 50.0
cam_auto.sensor_width = 36.0
cam_auto.clip_end = 1000.0
ob_auto_camera = bpy.data.objects.new('AutoCamera', cam_auto)
scene.collection.objects.link(ob_auto_camera)
ob_auto_camera.location = (0.577473, -0.692948, 0.554976)
ob_auto_camera.rotation_euler = (1.09748, -7.21219e-08, 0.694738)
scene.camera = ob_auto_camera
light_auto_sun = bpy.data.lights.new('AutoSun', 'SUN')
light_auto_sun.energy = 3.0
light_auto_sun.angle = 0.0523599
ob_auto_sun = bpy.data.objects.new('AutoSun', light_auto_sun)
scene.collection.objects.link(ob_auto_sun)
ob_auto_sun.rotation_euler = (0.872665, 0.174533, 0.523599)
bpy.context.view_layer.update()
